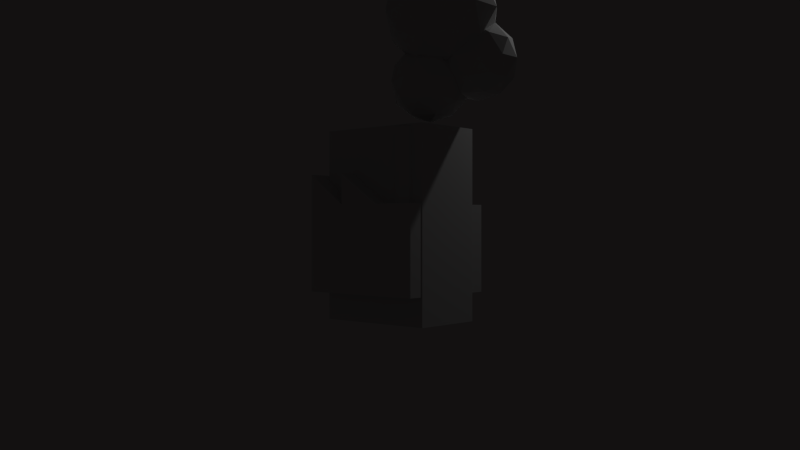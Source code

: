 # Source: infrastructure.blend  (saved by Blender 2.71.0; exported with 4.5.12 LTS)
import bpy
from mathutils import Matrix  # noqa: F401  (used for matrix-valued properties, if any)

bpy.ops.wm.read_factory_settings(use_empty=True)
scene = bpy.context.scene
scene.name = 'Scene'

# ---- collections
col_collection_1 = bpy.data.collections.new('Collection 1'); scene.collection.children.link(col_collection_1)

# ---- materials (node trees are filled in below, after node groups)
mat_studio = bpy.data.materials.new('Studio')
mat_studio.alpha_threshold = 0.0
mat_studio.use_transparent_shadow = False
mat_studio.roughness = 0.5
mat_studio.specular_intensity = 0.06109
mat_studio.line_color = (0.0, 0.0, 0.0, 1.0)
mat_lab = bpy.data.materials.new('Lab')
mat_lab.alpha_threshold = 0.0
mat_lab.use_transparent_shadow = False
mat_lab.roughness = 0.5
mat_lab.specular_intensity = 0.06109
mat_lab.line_color = (0.0, 0.0, 0.0, 1.0)
mat_datacenter = bpy.data.materials.new('Datacenter')
mat_datacenter.alpha_threshold = 0.0
mat_datacenter.use_transparent_shadow = False
mat_datacenter.roughness = 0.5
mat_datacenter.specular_intensity = 0.06109
mat_datacenter.line_color = (0.0, 0.0, 0.0, 1.0)
mat_factory = bpy.data.materials.new('Factory')
mat_factory.alpha_threshold = 0.0
mat_factory.use_transparent_shadow = False
mat_factory.roughness = 0.5
mat_factory.specular_intensity = 0.06109
mat_factory.line_color = (0.0, 0.0, 0.0, 1.0)

# ---- material node trees

# ---- world
world_world = bpy.data.worlds.new('World'); scene.world = world_world
world_world.color = (0.006371, 0.005694, 0.005694)
world_world.use_sun_shadow = False
world_world.sun_shadow_jitter_overblur = 0.0
world_world.cycles.sampling_method = 'MANUAL'
world_world.cycles.sample_map_resolution = 256

# ---- cameras
cam_camera = bpy.data.cameras.new('Camera')
cam_camera.clip_end = 100.0
cam_camera.lens = 35.0
cam_camera.sensor_width = 32.0
cam_camera.sensor_height = 18.0
cam_camera.ortho_scale = 7.314
cam_camera.dof.focus_distance = 0.0
cam_camera.dof.aperture_fstop = 128.0

# ---- lights
light_lamp = bpy.data.lights.new('Lamp', 'POINT')
light_lamp.transmission_factor = 0.0
light_lamp.cutoff_distance = 30.0
light_lamp.energy = 100.0
light_lamp.shadow_buffer_clip_start = 1.001
light_lamp.shadow_soft_size = 0.1
light_lamp.shadow_maximum_resolution = 0.006
light_lamp.use_absolute_resolution = True
light_lamp.cycles.use_multiple_importance_sampling = False

# ---- meshes
me_cube_005 = bpy.data.meshes.new('Cube.005')
me_cube_005.from_pydata([(-1.052, -0.04968, 0.6371), (-1.052, 0.1933, 0.6371), (0.8956, 0.1933, 1.091), (0.8956, -0.04968, 1.091), (-1.127, -0.04968, 0.9559), (-1.127, 0.1933, 0.9559), (0.8212, 0.1933, 1.41), (0.8212, -0.04968, 1.41), (0.9456, -0.04968, 0.6206), (0.9456, 0.1933, 0.6206), (-1.054, 0.1933, 0.6206), (-1.054, -0.04968, 0.6206), (0.9456, -0.04968, -0.6417), (0.9456, 0.1933, -0.6417), (-1.054, 0.1933, -0.6417), (-1.054, -0.04968, -0.6417)], [], [(0, 1, 2, 3), (6, 7, 3, 2), (7, 4, 0, 3), (7, 6, 5, 4), (5, 6, 2, 1), (4, 5, 1, 0), (8, 9, 10, 11), (8, 11, 15, 12), (11, 10, 14, 15), (9, 8, 12, 13), (10, 9, 13, 14), (15, 14, 13, 12)])
_uv = me_cube_005.uv_layers.new(name='UVMap')
_uv.uv.foreach_set('vector', [0.5435, 0.2768, 0.5224, 0.2768, 0.5224, 0.1075, 0.5435, 0.1075, 0.498, 0.134, 0.4769, 0.134, 0.4769, 0.1063, 0.498, 0.1063, 0.994, 0.9934, 0.003135, 0.9934, 0.003135, 0.8312, 0.994, 0.8312, 0.5645, 0.1075, 0.5856, 0.1075, 0.5856, 0.2768, 0.5645, 0.2768, 0.002749, 0.9935, 0.9939, 0.9935, 0.9939, 0.8312, 0.002749, 0.8312, 0.4559, 0.1063, 0.4769, 0.1063, 0.4769, 0.134, 0.4559, 0.134, 0.5435, 0.1075, 0.5645, 0.1075, 0.5645, 0.2768, 0.5435, 0.2768, 0.994, 0.8309, 0.003135, 0.8309, 0.003135, 0.2055, 0.994, 0.2055, 0.4138, 0.1063, 0.4348, 0.1063, 0.4348, 0.2131, 0.4138, 0.2131, 0.4559, 0.2131, 0.4348, 0.2131, 0.4348, 0.1063, 0.4559, 0.1063, 0.002749, 0.8309, 0.9939, 0.8309, 0.9939, 0.2053, 0.002749, 0.2053, 0.3927, 0.1063, 0.4138, 0.1063, 0.4138, 0.2755, 0.3927, 0.2755])
me_cube_005.materials.append(mat_studio)
me_cube_005.use_remesh_preserve_volume = False
me_cube_005.use_remesh_preserve_attributes = False
me_cube_005.use_mirror_vertex_groups = False
me_cube_005.update()
me_cylinder = bpy.data.meshes.new('Cylinder')
me_cylinder.from_pydata([(0.0, 1.0, -1.0), (0.7071, 0.7071, -1.0), (1.0, -4.371e-08, -1.0), (0.7071, -0.7071, -1.0), (-8.742e-08, -1.0, -1.0), (-0.7071, -0.7071, -1.0), (-1.0, 1.192e-08, -1.0), (-0.7071, 0.7071, -1.0), (-4.005e-08, 0.3832, 1.54), (0.271, 0.271, 1.54), (0.3832, -1.859e-08, 1.54), (0.271, -0.271, 1.54), (-7.356e-08, -0.3832, 1.54), (-0.271, -0.271, 1.54), (-0.3832, 2.728e-09, 1.54), (-0.271, 0.271, 1.54), (-4.759e-07, 0.3832, 3.008), (0.271, 0.271, 3.008), (0.3832, -1.859e-08, 3.008), (0.271, -0.271, 3.008), (-5.094e-07, -0.3832, 3.008), (-0.271, -0.271, 3.008), (-0.3832, 2.728e-09, 3.008), (-0.271, 0.271, 3.008), (-4.517e-07, 0.5407, 3.07), (0.3823, 0.3823, 3.07), (0.5407, -2.6e-08, 3.07), (0.3823, -0.3823, 3.07), (-4.989e-07, -0.5407, 3.07), (-0.3823, -0.3823, 3.07), (-0.5407, 4.086e-09, 3.07), (-0.3823, 0.3823, 3.07), (-4.703e-07, 0.5407, 3.194), (0.3823, 0.3823, 3.194), (0.5407, -2.6e-08, 3.194), (0.3823, -0.3823, 3.194), (-5.176e-07, -0.5407, 3.194), (-0.3823, -0.3823, 3.194), (-0.5407, 4.086e-09, 3.194), (-0.3823, 0.3823, 3.194), (-4.635e-07, 0.4019, 3.256), (0.2842, 0.2842, 3.256), (0.4019, -1.932e-08, 3.256), (0.2842, -0.2842, 3.256), (-4.986e-07, -0.4019, 3.256), (-0.2842, -0.2842, 3.256), (-0.4019, 3.037e-09, 3.256), (-0.2842, 0.2842, 3.256), (5.395e-10, 1.394, -0.5751), (2.336e-09, 1.314, -0.8175), (0.9288, 0.9288, -0.8175), (0.9854, 0.9854, -0.5751), (1.314, -5.742e-08, -0.8175), (1.394, -6.104e-08, -0.5751), (0.9288, -0.9288, -0.8175), (0.9854, -0.9854, -0.5751), (-1.125e-07, -1.314, -0.8175), (-1.213e-07, -1.394, -0.5751), (-0.9288, -0.9288, -0.8175), (-0.9854, -0.9854, -0.5751), (-1.314, 1.566e-08, -0.8175), (-1.394, 1.649e-08, -0.5751), (-0.9288, 0.9288, -0.8175), (-0.9854, 0.9854, -0.5751)], [], [(7, 62, 49, 0), (53, 51, 9, 10), (55, 53, 10, 11), (57, 55, 11, 12), (59, 57, 12, 13), (61, 59, 13, 14), (51, 48, 8, 9), (48, 63, 15, 8), (63, 61, 14, 15), (0, 1, 2, 3, 4, 5, 6, 7), (8, 15, 23, 16), (6, 60, 62, 7), (5, 58, 60, 6), (4, 56, 58, 5), (3, 54, 56, 4), (2, 52, 54, 3), (1, 50, 52, 2), (16, 23, 31, 24), (15, 14, 22, 23), (14, 13, 21, 22), (13, 12, 20, 21), (12, 11, 19, 20), (11, 10, 18, 19), (10, 9, 17, 18), (9, 8, 16, 17), (24, 31, 39, 32), (23, 22, 30, 31), (22, 21, 29, 30), (21, 20, 28, 29), (20, 19, 27, 28), (19, 18, 26, 27), (18, 17, 25, 26), (17, 16, 24, 25), (32, 39, 47, 40), (31, 30, 38, 39), (30, 29, 37, 38), (29, 28, 36, 37), (28, 27, 35, 36), (27, 26, 34, 35), (26, 25, 33, 34), (25, 24, 32, 33), (41, 40, 47, 46, 45, 44, 43, 42), (39, 38, 46, 47), (38, 37, 45, 46), (37, 36, 44, 45), (36, 35, 43, 44), (35, 34, 42, 43), (34, 33, 41, 42), (33, 32, 40, 41), (50, 49, 48, 51), (52, 50, 51, 53), (54, 52, 53, 55), (56, 54, 55, 57), (58, 56, 57, 59), (60, 58, 59, 61), (62, 60, 61, 63), (49, 62, 63, 48), (0, 49, 50, 1)])
_uv = me_cylinder.uv_layers.new(name='UVMap')
_uv.uv.foreach_set('vector', [0.6709, 0.05711, 0.671, 0.1001, 0.6176, 0.0975, 0.6183, 0.05514, 0.5081, 0.132, 0.563, 0.1421, 0.5491, 0.6035, 0.4981, 0.6008, 0.4524, 0.1268, 0.5081, 0.132, 0.4981, 0.6008, 0.4509, 0.5993, 0.3967, 0.1295, 0.4524, 0.1268, 0.4509, 0.5993, 0.4042, 0.6001, 0.3415, 0.1386, 0.3967, 0.1295, 0.4042, 0.6001, 0.3548, 0.6026, 0.2871, 0.1487, 0.3415, 0.1386, 0.3548, 0.6026, 0.2991, 0.6054, 0.563, 0.1421, 0.6172, 0.1511, 0.6075, 0.606, 0.5491, 0.6035, 0.6172, 0.1511, 0.6711, 0.1539, 0.6732, 0.6068, 0.6075, 0.606, 0.2331, 0.1539, 0.2871, 0.1487, 0.2991, 0.6054, 0.2352, 0.6068, 0.6183, 0.05514, 0.5648, 0.04863, 0.5096, 0.04139, 0.4527, 0.03766, 0.8334, 0.03962, 0.7776, 0.04614, 0.7236, 0.05338, 0.6709, 0.05711, 0.6075, 0.606, 0.6732, 0.6068, 0.676, 0.9278, 0.5963, 0.9271, 0.2857, 0.05338, 0.2865, 0.09518, 0.2331, 0.1001, 0.2329, 0.05711, 0.3396, 0.04614, 0.3408, 0.08567, 0.2865, 0.09518, 0.2857, 0.05338, 0.3955, 0.03962, 0.3963, 0.07712, 0.3408, 0.08567, 0.3396, 0.04614, 0.4527, 0.03766, 0.4525, 0.07453, 0.3963, 0.07712, 0.3955, 0.03962, 0.5096, 0.04139, 0.5086, 0.07943, 0.4525, 0.07453, 0.4527, 0.03766, 0.5648, 0.04863, 0.5637, 0.08894, 0.5086, 0.07943, 0.5096, 0.04139, 0.5963, 0.9271, 0.676, 0.9278, 0.6743, 0.943, 0.603, 0.942, 0.2352, 0.6068, 0.2991, 0.6054, 0.3118, 0.9264, 0.2381, 0.9278, 0.2991, 0.6054, 0.3548, 0.6026, 0.3652, 0.9236, 0.3118, 0.9264, 0.3548, 0.6026, 0.4042, 0.6001, 0.4091, 0.9211, 0.3652, 0.9236, 0.4042, 0.6001, 0.4509, 0.5993, 0.45, 0.9204, 0.4091, 0.9211, 0.4509, 0.5993, 0.4981, 0.6008, 0.4913, 0.9218, 0.45, 0.9204, 0.4981, 0.6008, 0.5491, 0.6035, 0.5373, 0.9246, 0.4913, 0.9218, 0.5491, 0.6035, 0.6075, 0.606, 0.5963, 0.9271, 0.5373, 0.9246, 0.603, 0.942, 0.6743, 0.943, 0.6744, 0.9702, 0.6024, 0.9691, 0.2381, 0.9278, 0.3118, 0.9264, 0.3044, 0.941, 0.2363, 0.943, 0.3118, 0.9264, 0.3652, 0.9236, 0.3595, 0.9371, 0.3044, 0.941, 0.3652, 0.9236, 0.4091, 0.9211, 0.4065, 0.9336, 0.3595, 0.9371, 0.4091, 0.9211, 0.45, 0.9204, 0.4505, 0.9325, 0.4065, 0.9336, 0.45, 0.9204, 0.4913, 0.9218, 0.495, 0.9345, 0.4505, 0.9325, 0.4913, 0.9218, 0.5373, 0.9246, 0.544, 0.9384, 0.495, 0.9345, 0.5373, 0.9246, 0.5963, 0.9271, 0.603, 0.942, 0.544, 0.9384, 0.6024, 0.9691, 0.6744, 0.9702, 0.6763, 0.9824, 0.5954, 0.9816, 0.2363, 0.943, 0.3044, 0.941, 0.3051, 0.9682, 0.2365, 0.9702, 0.3044, 0.941, 0.3595, 0.9371, 0.3601, 0.9642, 0.3051, 0.9682, 0.3595, 0.9371, 0.4065, 0.9336, 0.4068, 0.9607, 0.3601, 0.9642, 0.4065, 0.9336, 0.4505, 0.9325, 0.4504, 0.9597, 0.4068, 0.9607, 0.4505, 0.9325, 0.495, 0.9345, 0.4946, 0.9617, 0.4504, 0.9597, 0.495, 0.9345, 0.544, 0.9384, 0.5432, 0.9656, 0.4946, 0.9617, 0.544, 0.9384, 0.603, 0.942, 0.6024, 0.9691, 0.5432, 0.9656, 0.5366, 0.979, 0.5954, 0.9816, 0.6763, 0.9824, 0.7507, 0.9809, 0.8038, 0.978, 0.4094, 0.9754, 0.4499, 0.9746, 0.4909, 0.9761, 0.2365, 0.9702, 0.3051, 0.9682, 0.3127, 0.9809, 0.2383, 0.9824, 0.3051, 0.9682, 0.3601, 0.9642, 0.3659, 0.978, 0.3127, 0.9809, 0.3601, 0.9642, 0.4068, 0.9607, 0.4094, 0.9754, 0.3659, 0.978, 0.4068, 0.9607, 0.4504, 0.9597, 0.4499, 0.9746, 0.4094, 0.9754, 0.4504, 0.9597, 0.4946, 0.9617, 0.4909, 0.9761, 0.4499, 0.9746, 0.4946, 0.9617, 0.5432, 0.9656, 0.5366, 0.979, 0.4909, 0.9761, 0.5432, 0.9656, 0.6024, 0.9691, 0.5954, 0.9816, 0.5366, 0.979, 0.5637, 0.08894, 0.6176, 0.0975, 0.6172, 0.1511, 0.563, 0.1421, 0.5086, 0.07943, 0.5637, 0.08894, 0.563, 0.1421, 0.5081, 0.132, 0.4525, 0.07453, 0.5086, 0.07943, 0.5081, 0.132, 0.4524, 0.1268, 0.3963, 0.07712, 0.4525, 0.07453, 0.4524, 0.1268, 0.3967, 0.1295, 0.3408, 0.08567, 0.3963, 0.07712, 0.3967, 0.1295, 0.3415, 0.1386, 0.2865, 0.09518, 0.3408, 0.08567, 0.3415, 0.1386, 0.2871, 0.1487, 0.2331, 0.1001, 0.2865, 0.09518, 0.2871, 0.1487, 0.2331, 0.1539, 0.6176, 0.0975, 0.671, 0.1001, 0.6711, 0.1539, 0.6172, 0.1511, 0.6183, 0.05514, 0.6176, 0.0975, 0.5637, 0.08894, 0.5648, 0.04863])
me_cylinder.materials.append(mat_lab)
me_cylinder.use_remesh_preserve_volume = False
me_cylinder.use_remesh_preserve_attributes = False
me_cylinder.use_mirror_vertex_groups = False
me_cylinder.update()
me_cube_004 = bpy.data.meshes.new('Cube.004')
me_cube_004.from_pydata([(1.117, -0.7069, 1.735), (1.117, 0.7069, 1.735), (-1.117, 0.7069, 1.735), (-1.117, -0.7069, 1.735), (1.117, -0.7069, -1.735), (1.117, 0.7069, -1.735), (-1.117, 0.7069, -1.735), (-1.117, -0.7069, -1.735)], [], [(0, 1, 2, 3), (0, 3, 7, 4), (1, 0, 4, 5), (7, 6, 5, 4), (2, 1, 5, 6), (3, 2, 6, 7)])
_uv = me_cube_004.uv_layers.new(name='UVMap')
_uv.uv.foreach_set('vector', [0.08337, 0.5974, 0.1167, 0.5974, 0.1167, 0.6755, 0.08337, 0.6755, 0.1627, 0.4363, 0.2421, 0.4363, 0.2421, 0.5169, 0.1627, 0.5169, 0.4787, 0.08975, 0.8906, 0.08975, 0.8906, 0.9136, 0.4787, 0.9136, 0.4675, 0.4315, 0.4342, 0.4315, 0.4342, 0.3534, 0.4675, 0.3534, 0.4008, 0.5169, 0.3214, 0.5169, 0.3214, 0.4363, 0.4008, 0.4363, 0.1834, 0.5169, 0.2168, 0.5169, 0.2168, 0.5974, 0.1834, 0.5974])
me_cube_004.materials.append(mat_datacenter)
me_cube_004.use_remesh_preserve_volume = False
me_cube_004.use_remesh_preserve_attributes = False
me_cube_004.use_mirror_vertex_groups = False
me_cube_004.update()
me_cube = bpy.data.meshes.new('Cube')
me_cube.from_pydata([(0.7585, -0.05093, 1.817), (1.06, -0.2696, 1.922), (0.6435, -0.4048, 1.922), (0.3864, -0.05093, 1.922), (1.06, 0.1678, 1.922), (0.9446, -0.6235, 2.152), (0.6435, 0.3029, 1.922), (0.2714, -0.4048, 2.152), (1.361, -0.05093, 2.152), (0.5629, -0.653, 2.208), (1.271, -0.423, 2.208), (0.2714, 0.3029, 2.152), (0.1255, -0.05093, 2.208), (1.271, 0.3211, 2.208), (0.9446, 0.5216, 2.152), (0.7585, -0.7587, 2.524), (1.175, -0.6235, 2.524), (0.5629, 0.5511, 2.208), (0.0854, -0.2696, 2.524), (0.3425, -0.6235, 2.524), (1.383, 0.01953, 2.272), (1.287, 0.3053, 2.24), (1.432, -0.2696, 2.524), (0.3425, 0.5216, 2.524), (0.0854, 0.1678, 2.524), (1.384, 0.0153, 2.273), (1.384, 0.002304, 2.277), (1.385, -0.004361, 2.282), (1.432, -0.2205, 2.524), (1.261, 0.3418, 2.24), (1.083, 0.5216, 2.376), (1.17, 0.4202, 2.277), (1.244, 0.3543, 2.243), (0.7585, 0.6568, 2.524), (0.5725, -0.6235, 2.896), (0.9541, -0.653, 2.841), (1.237, -0.4308, 2.852), (1.273, -0.3845, 2.841), (0.1565, -0.05093, 2.896), (0.2464, -0.423, 2.841), (1.427, -0.2439, 2.562), (1.429, -0.2376, 2.544), (0.9598, 0.5914, 2.524), (1.064, 0.5309, 2.392), (1.464, -0.396, 2.865), (1.369, -0.286, 2.677), (1.318, -0.2875, 2.814), (1.317, -0.2892, 2.813), (0.5725, 0.5216, 2.896), (0.2464, 0.3211, 2.841), (0.8833, 0.5894, 2.726), (0.9586, 0.5916, 2.526), (0.5099, -0.4308, 3.022), (0.7783, -0.5869, 2.926), (1.136, -0.5026, 2.865), (1.452, -0.3373, 2.861), (0.8231, 0.541, 2.86), (0.8254, 0.5473, 2.842), (0.4104, 0.202, 3.063), (0.3813, 0.1124, 3.068), (0.3684, -0.2049, 3.058), (0.4024, -0.3096, 3.052), (0.6738, -0.5499, 2.974), (0.428, -0.349, 3.035), (0.8686, -0.6112, 2.893), (1.112, -0.5184, 2.871), (1.464, -0.3419, 2.865), (0.8305, 0.4778, 2.931), (0.8207, 0.5239, 2.879), (0.4982, 0.2929, 3.045), (0.3507, 0.4131, 3.19), (0.4163, 0.2111, 3.059), (0.3497, -0.08694, 3.044), (0.1445, -0.08694, 3.269), (0.3507, -0.5869, 3.19), (0.9099, -0.6112, 2.891), (0.7625, -0.9376, 3.269), (0.939, -0.6066, 2.894), (1.302, -0.896, 3.19), (1.568, -0.3207, 2.944), (1.483, -0.3499, 2.879), (1.491, -0.3512, 2.885), (1.503, -0.3482, 2.895), (0.6978, 0.4306, 2.992), (0.8328, 0.4669, 2.943), (0.6635, 0.4131, 2.997), (0.4511, -0.896, 3.716), (1.763, -0.6127, 3.269), (1.752, -0.2394, 3.106), (1.887, -0.09799, 3.192), (0.7625, 0.7637, 3.269), (0.8426, 0.5172, 2.985), (0.8403, 0.5127, 2.982), (0.08787, 0.2221, 3.716), (0.08787, -0.396, 3.716), (1.039, -1.087, 3.716), (1.627, -0.896, 3.716), (1.891, -0.0918, 3.198), (1.99, -0.396, 3.716), (0.8761, 0.5654, 3.038), (0.4511, 0.7221, 3.716), (0.3153, -0.6127, 4.163), (0.7761, -0.896, 4.241), (1.898, -0.06981, 3.236), (1.901, -0.05038, 3.252), (1.99, 0.2221, 3.716), (0.8827, 0.5749, 3.048), (0.3153, 0.4388, 4.163), (0.1883, -0.08694, 4.241), (1.315, -0.9376, 4.163), (1.727, -0.5869, 4.241), (1.933, -0.08694, 4.163), (1.867, 0.3393, 3.474), (1.904, 0.0004607, 3.299), (1.039, 0.9131, 3.716), (1.045, 0.7419, 3.227), (0.9895, 0.7207, 3.207), (0.9783, 0.7125, 3.198), (0.7761, 0.7221, 4.241), (0.6136, -0.396, 4.566), (1.201, -0.5869, 4.566), (1.727, 0.4131, 4.241), (1.697, 0.5751, 3.484), (1.627, 0.7221, 3.716), (1.862, 0.3484, 3.481), (1.858, 0.3543, 3.484), (1.231, 0.7736, 3.332), (0.6136, 0.2221, 4.566), (1.565, -0.08694, 4.566), (1.453, 0.7221, 3.435), (1.591, 0.6539, 3.498), (1.536, 0.6847, 3.481), (1.257, 0.7696, 3.354), (1.315, 0.7637, 4.163), (1.201, 0.4131, 4.566), (1.039, -0.08694, 4.716), (1.494, 0.3543, 2.172), (1.795, 0.1356, 2.277), (1.795, 0.573, 2.277), (1.68, -0.2182, 2.507), (1.379, 0.7082, 2.277), (2.096, 0.3543, 2.507), (2.006, -0.01775, 2.563), (1.007, 0.7082, 2.507), (2.006, 0.7264, 2.563), (1.68, 0.9269, 2.507), (1.91, -0.2182, 2.879), (1.494, -0.3534, 2.879), (1.298, 0.9564, 2.563), (2.167, 0.573, 2.879), (2.167, 0.1356, 2.879), (1.078, 0.9269, 2.879), (0.8207, 0.573, 2.879), (1.91, 0.9269, 2.879), (1.494, 1.062, 2.879), (1.981, 0.0004605, 3.251), (2.127, 0.3543, 3.196), (1.981, 0.7082, 3.251), (1.308, 0.9269, 3.251), (0.9816, 0.7264, 3.196), (1.689, 0.9564, 3.196), (1.866, 0.3543, 3.481), (1.609, 0.7082, 3.481), (1.107, 0.996, -1.219), (1.107, -1.004, -1.219), (-1.278, -1.004, -1.219), (-1.278, 0.996, -1.219), (1.107, 0.996, 0.3708), (1.107, -1.004, 0.3708), (-1.278, -1.004, 0.3708), (-1.278, 0.996, 0.3708), (-0.5067, 0.996, 0.3708), (-0.5067, -1.004, 0.3708), (-0.508, 0.996, 0.9263), (-0.508, -1.004, 0.9263), (-1.278, 0.996, 0.9263), (-1.278, -1.004, 0.9263), (0.3306, 0.996, 0.3708), (0.3306, -1.004, 0.3708), (0.7049, -0.3715, 0.2403), (0.7049, -0.3715, 1.685), (0.8663, -0.4383, 0.2403), (0.8663, -0.4383, 1.685), (0.9331, -0.5997, 0.2403), (0.9331, -0.5997, 1.685), (0.8663, -0.7611, 0.2403), (0.8663, -0.7611, 1.685), (0.7049, -0.8279, 0.2403), (0.7049, -0.8279, 1.685), (0.5436, -0.7611, 0.2403), (0.5436, -0.7611, 1.685), (0.4767, -0.5997, 0.2403), (0.4767, -0.5997, 1.685), (0.5436, -0.4383, 0.2403), (0.5436, -0.4383, 1.685), (0.7049, 0.2438, 0.2403), (0.7049, 0.2438, 1.685), (0.8663, 0.1769, 0.2403), (0.8663, 0.1769, 1.685), (0.9331, 0.01557, 0.2403), (0.9331, 0.01557, 1.685), (0.8663, -0.1458, 0.2403), (0.8663, -0.1458, 1.685), (0.7049, -0.2126, 0.2403), (0.7049, -0.2126, 1.685), (0.5436, -0.1458, 0.2403), (0.5436, -0.1458, 1.685), (0.4767, 0.01557, 0.2403), (0.4767, 0.01557, 1.685), (0.5436, 0.1769, 0.2403), (0.5436, 0.1769, 1.685), (0.7049, 0.859, 0.2403), (0.7049, 0.859, 1.685), (0.8663, 0.7922, 0.2403), (0.8663, 0.7922, 1.685), (0.9331, 0.6308, 0.2403), (0.9331, 0.6308, 1.685), (0.8663, 0.4695, 0.2403), (0.8663, 0.4695, 1.685), (0.7049, 0.4026, 0.2403), (0.7049, 0.4026, 1.685), (0.5436, 0.4695, 0.2403), (0.5436, 0.4695, 1.685), (0.4767, 0.6308, 0.2403), (0.4767, 0.6308, 1.685), (0.5436, 0.7922, 0.2403), (0.5436, 0.7922, 1.685), (-0.4361, 0.8244, 0.8786), (-0.4361, -0.8323, 0.8786), (0.2586, 0.8244, 0.4185), (0.2586, -0.8323, 0.4185), (-0.5856, 0.7916, 0.4276), (-0.5856, -0.7995, 0.4276), (-1.199, 0.7916, 0.8695), (-1.199, -0.7995, 0.8695), (-0.4361, -0.03517, 0.8786), (-0.4361, 0.02726, 0.8786), (0.2586, 0.02726, 0.4185), (0.2586, -0.03517, 0.4185), (-0.4361, 0.379, 0.8786), (-0.4361, 0.4414, 0.8786), (0.2586, 0.4414, 0.4185), (0.2586, 0.379, 0.4185), (-0.4361, -0.4494, 0.8786), (-0.4361, -0.3869, 0.8786), (0.2586, -0.3869, 0.4185), (0.2586, -0.4494, 0.4185), (-1.199, -0.4363, 0.8695), (-1.199, -0.3671, 0.8695), (-0.5856, -0.3671, 0.4276), (-0.5856, -0.4363, 0.4276), (-1.199, 0.3592, 0.8695), (-1.199, 0.4284, 0.8695), (-0.5856, 0.4284, 0.4276), (-0.5856, 0.3592, 0.4276), (-1.199, -0.03857, 0.8695), (-1.199, 0.03065, 0.8695), (-0.5856, 0.03065, 0.4276), (-0.5856, -0.03857, 0.4276)], [], [(0, 1, 2), (0, 2, 3), (1, 0, 4), (2, 1, 5), (0, 3, 6), (3, 2, 7), (8, 1, 4), (0, 6, 4), (2, 5, 9), (1, 10, 5), (6, 3, 11), (3, 7, 12), (2, 9, 7), (8, 4, 13), (10, 1, 8), (4, 6, 14), (9, 5, 15), (5, 10, 16), (6, 11, 17), (3, 12, 11), (12, 7, 18), (7, 9, 19), (20, 8, 13, 21), (4, 14, 13), (10, 8, 22), (6, 17, 14), (9, 15, 19), (15, 5, 16), (10, 22, 16), (17, 11, 23), (11, 12, 24), (12, 18, 24), (18, 7, 19), (22, 8, 20, 25, 26, 27, 28), (21, 13, 29), (13, 14, 30, 31, 32, 29), (14, 17, 33), (19, 15, 34), (15, 16, 35), (36, 16, 22, 37), (17, 23, 33), (23, 11, 24), (24, 18, 38), (18, 19, 39), (40, 22, 28, 41), (30, 14, 33, 42, 43), (19, 34, 39), (15, 35, 34), (16, 36, 54, 65, 35), (47, 44, 54, 36, 37), (22, 40, 45, 46, 47, 37), (33, 23, 48), (23, 24, 49), (24, 38, 49), (18, 39, 38), (42, 33, 50, 51), (52, 63, 61, 39, 34), (34, 35, 77, 75, 64, 53, 62), (55, 44, 47, 46), (33, 48, 56, 57, 50), (23, 49, 48), (58, 49, 38, 59), (60, 38, 39, 61), (52, 34, 62), (54, 44, 78, 75, 77, 65), (66, 44, 55), (56, 48, 67, 68), (48, 49, 58, 71, 69), (58, 59, 72, 73, 70, 71), (59, 38, 60, 72), (74, 73, 72, 60, 61, 63), (53, 74, 63, 52, 62), (64, 76, 74, 53), (77, 35, 65), (79, 44, 66, 80, 81, 82), (67, 48, 83, 84), (83, 48, 69, 85), (75, 78, 76, 64), (74, 76, 86), (44, 87, 78), (87, 44, 79, 88, 89), (71, 70, 85, 69), (85, 70, 90, 91, 92, 84, 83), (70, 73, 93), (73, 74, 94), (76, 78, 95), (94, 74, 86), (76, 95, 86), (78, 87, 96), (97, 98, 87, 89), (91, 90, 99), (100, 70, 93), (73, 94, 93), (95, 78, 96), (94, 86, 101), (86, 95, 102), (87, 98, 96), (98, 97, 103, 104, 105), (90, 70, 100), (99, 90, 106), (100, 93, 107), (93, 94, 108), (95, 96, 109), (94, 101, 108), (86, 102, 101), (95, 109, 102), (96, 98, 110), (98, 105, 111), (112, 105, 104, 113), (90, 100, 114), (90, 115, 116, 117, 106), (100, 107, 118), (93, 108, 107), (96, 110, 109), (108, 101, 119), (101, 102, 119), (102, 109, 120), (98, 111, 110), (105, 121, 111), (122, 123, 105, 112, 124, 125), (115, 90, 114, 126), (114, 100, 118), (118, 107, 127), (107, 108, 127), (109, 110, 120), (127, 108, 119), (119, 102, 120), (110, 111, 128), (105, 123, 121), (111, 121, 128), (129, 123, 122, 130, 131), (123, 129, 132, 126, 114), (114, 118, 133), (134, 118, 127), (120, 110, 128), (127, 119, 135), (119, 120, 135), (123, 133, 121), (128, 121, 134), (123, 114, 133), (133, 118, 134), (134, 127, 135), (120, 128, 135), (121, 133, 134), (128, 134, 135), (25, 136, 137, 26), (136, 25, 20, 21, 29, 32), (137, 136, 138), (26, 137, 139, 27), (31, 140, 136, 32), (141, 137, 138), (136, 140, 138), (137, 142, 139), (27, 139, 41, 28), (140, 31, 30, 43, 143), (141, 138, 144), (142, 137, 141), (138, 140, 145), (139, 142, 146), (41, 139, 147, 45, 40), (140, 143, 148), (51, 143, 43, 42), (141, 144, 149), (138, 145, 144), (142, 141, 150), (140, 148, 145), (147, 139, 146), (142, 150, 146), (45, 147, 80, 66, 55, 46), (148, 143, 151), (143, 51, 50, 57, 152), (150, 141, 149), (144, 153, 149), (144, 145, 153), (145, 148, 154), (147, 146, 88, 79, 82), (146, 150, 155), (80, 147, 81), (148, 151, 154), (151, 143, 152), (68, 152, 57, 56), (150, 149, 156), (149, 153, 157), (153, 145, 154), (81, 147, 82), (146, 155, 103, 97, 89, 88), (150, 156, 155), (154, 151, 158), (151, 152, 159), (152, 68, 67, 84, 92), (149, 157, 156), (153, 160, 157), (153, 154, 160), (103, 155, 113, 104), (155, 156, 161), (154, 158, 160), (151, 159, 158), (152, 92, 91, 99, 106, 117, 159), (156, 157, 161), (157, 160, 162), (113, 155, 161, 124, 112), (160, 158, 162), (158, 159, 116, 115, 126, 132), (116, 159, 117), (161, 157, 162), (124, 161, 125), (162, 158, 132, 129, 131), (161, 162, 130, 122, 125), (130, 162, 131), (163, 164, 165, 166), (175, 170, 169, 176), (163, 167, 168, 164), (164, 168, 178, 174, 172, 176, 169, 165), (165, 169, 170, 166), (167, 163, 166, 170, 175, 171, 173, 177), (173, 171, 172, 174), (229, 227, 240, 241), (258, 255, 248, 249), (167, 177, 178, 168), (179, 180, 182, 181), (181, 182, 184, 183), (183, 184, 186, 185), (185, 186, 188, 187), (187, 188, 190, 189), (189, 190, 192, 191), (182, 180, 194, 192, 190, 188, 186, 184), (193, 194, 180, 179), (191, 192, 194, 193), (179, 181, 183, 185, 187, 189, 191, 193), (195, 196, 198, 197), (197, 198, 200, 199), (199, 200, 202, 201), (201, 202, 204, 203), (203, 204, 206, 205), (205, 206, 208, 207), (198, 196, 210, 208, 206, 204, 202, 200), (209, 210, 196, 195), (207, 208, 210, 209), (195, 197, 199, 201, 203, 205, 207, 209), (211, 212, 214, 213), (213, 214, 216, 215), (215, 216, 218, 217), (217, 218, 220, 219), (219, 220, 222, 221), (221, 222, 224, 223), (214, 212, 226, 224, 222, 220, 218, 216), (225, 226, 212, 211), (223, 224, 226, 225), (211, 213, 215, 217, 219, 221, 223, 225), (174, 178, 230, 228), (177, 173, 227, 229), (238, 235, 244, 245), (175, 176, 234, 247, 248, 255, 256, 251, 252, 233), (176, 172, 232, 234), (171, 175, 233, 231), (231, 233, 252, 253), (173, 174, 228, 243, 244, 235, 236, 239, 240, 227), (246, 243, 228, 230), (178, 177, 229, 241, 242, 237, 238, 245, 246, 230), (235, 238, 237, 236), (239, 242, 241, 240), (243, 246, 245, 244), (242, 239, 236, 237), (254, 251, 256, 257), (172, 171, 231, 253, 254, 257, 258, 249, 250, 232), (255, 258, 257, 256), (251, 254, 253, 252), (247, 250, 249, 248), (250, 247, 234, 232)])
_uv = me_cube.uv_layers.new(name='UVMap')
_uv.uv.foreach_set('vector', [0.1498, 0.7763, 0.1409, 0.7818, 0.1419, 0.7701, 0.1498, 0.7763, 0.1419, 0.7701, 0.1529, 0.7686, 0.1409, 0.7818, 0.1498, 0.7763, 0.1513, 0.7875, 0.1419, 0.7701, 0.1409, 0.7818, 0.1323, 0.777, 0.1498, 0.7763, 0.1529, 0.7686, 0.1587, 0.7794, 0.1529, 0.7686, 0.1419, 0.7701, 0.1443, 0.7639, 0.1417, 0.7945, 0.1409, 0.7818, 0.1513, 0.7875, 0.1498, 0.7763, 0.1587, 0.7794, 0.1513, 0.7875, 0.1419, 0.7701, 0.1323, 0.777, 0.1351, 0.7682, 0.1409, 0.7818, 0.1334, 0.7881, 0.1323, 0.777, 0.1503, 0.899, 0.1402, 0.9055, 0.1415, 0.895, 0.1402, 0.9055, 0.1294, 0.9055, 0.1324, 0.8995, 0.05684, 0.8272, 0.05739, 0.8335, 0.04767, 0.8324, 0.1417, 0.7945, 0.1513, 0.7875, 0.1511, 0.7979, 0.1334, 0.7881, 0.1409, 0.7818, 0.1417, 0.7945, 0.1513, 0.7875, 0.1587, 0.7794, 0.1595, 0.7921, 0.05739, 0.8335, 0.06633, 0.8336, 0.06302, 0.8427, 0.1596, 0.7742, 0.1681, 0.7697, 0.167, 0.7807, 0.1503, 0.899, 0.1415, 0.895, 0.1495, 0.8885, 0.1402, 0.9055, 0.1324, 0.8995, 0.1415, 0.895, 0.1324, 0.8995, 0.1294, 0.9055, 0.1239, 0.895, 0.04767, 0.8324, 0.05739, 0.8335, 0.05149, 0.8419, 0.1424, 0.7973, 0.1417, 0.7945, 0.1511, 0.7979, 0.1503, 0.7984, 0.1546, 0.872, 0.1606, 0.8801, 0.1508, 0.8815, 0.1681, 0.7697, 0.1759, 0.7639, 0.1771, 0.7743, 0.1662, 0.8716, 0.1705, 0.881, 0.1606, 0.8801, 0.05739, 0.8335, 0.06302, 0.8427, 0.05149, 0.8419, 0.1595, 0.7871, 0.1596, 0.7742, 0.167, 0.7807, 0.1681, 0.7697, 0.1771, 0.7743, 0.167, 0.7807, 0.1495, 0.8885, 0.1415, 0.895, 0.1415, 0.8821, 0.1415, 0.895, 0.1324, 0.8995, 0.1314, 0.8885, 0.1324, 0.8995, 0.1239, 0.895, 0.1314, 0.8885, 0.04139, 0.8432, 0.04767, 0.8324, 0.05149, 0.8419, 0.1771, 0.7743, 0.1759, 0.7639, 0.1792, 0.766, 0.1791, 0.766, 0.1789, 0.7663, 0.1788, 0.7664, 0.1781, 0.7739, 0.1503, 0.8825, 0.1508, 0.8815, 0.1512, 0.8826, 0.1508, 0.8815, 0.1606, 0.8801, 0.1573, 0.887, 0.1542, 0.8838, 0.1518, 0.8827, 0.1512, 0.8826, 0.1606, 0.8801, 0.1705, 0.881, 0.1667, 0.8912, 0.05149, 0.8419, 0.06302, 0.8427, 0.05674, 0.8535, 0.1595, 0.7871, 0.167, 0.7807, 0.1679, 0.7917, 0.1758, 0.7865, 0.167, 0.7807, 0.1771, 0.7743, 0.177, 0.7853, 0.1495, 0.8885, 0.1415, 0.8821, 0.1503, 0.8781, 0.1415, 0.8821, 0.1415, 0.895, 0.1314, 0.8885, 0.1314, 0.8885, 0.1239, 0.895, 0.1239, 0.8821, 0.04139, 0.8432, 0.05149, 0.8419, 0.04671, 0.8519, 0.1781, 0.7751, 0.1771, 0.7743, 0.1781, 0.7739, 0.178, 0.7746, 0.1573, 0.887, 0.1606, 0.8801, 0.1667, 0.8912, 0.1611, 0.8913, 0.1579, 0.8874, 0.05149, 0.8419, 0.05674, 0.8535, 0.04671, 0.8519, 0.06302, 0.8427, 0.06633, 0.8531, 0.05674, 0.8535, 0.167, 0.7807, 0.1758, 0.7865, 0.1734, 0.7887, 0.1729, 0.7893, 0.1679, 0.7917, 0.1725, 0.8442, 0.1687, 0.8478, 0.1679, 0.8386, 0.1692, 0.8416, 0.1702, 0.8427, 0.1771, 0.7743, 0.1781, 0.7751, 0.178, 0.7791, 0.1792, 0.7832, 0.1791, 0.7833, 0.177, 0.7853, 0.1503, 0.8781, 0.1415, 0.8821, 0.1402, 0.8716, 0.1415, 0.8821, 0.1314, 0.8885, 0.1324, 0.8775, 0.1314, 0.8885, 0.1239, 0.8821, 0.1324, 0.8775, 0.04139, 0.8432, 0.04671, 0.8519, 0.0404, 0.8554, 0.1611, 0.8913, 0.1667, 0.8912, 0.1631, 0.897, 0.1611, 0.8914, 0.05301, 0.858, 0.05012, 0.8586, 0.04906, 0.8592, 0.04671, 0.8519, 0.05674, 0.8535, 0.05674, 0.8535, 0.06633, 0.8531, 0.06541, 0.8549, 0.06476, 0.8547, 0.06376, 0.8546, 0.06129, 0.8553, 0.05832, 0.8565, 0.1703, 0.8479, 0.1687, 0.8478, 0.1725, 0.8442, 0.1726, 0.8443, 0.1667, 0.8912, 0.1705, 0.9008, 0.1644, 0.9005, 0.1643, 0.9, 0.1631, 0.897, 0.1415, 0.8821, 0.1324, 0.8775, 0.1402, 0.8716, 0.1779, 0.8808, 0.1705, 0.8827, 0.1739, 0.8727, 0.1784, 0.8784, 0.04708, 0.8599, 0.0404, 0.8554, 0.04671, 0.8519, 0.04906, 0.8592, 0.05301, 0.858, 0.05674, 0.8535, 0.05832, 0.8565, 0.1679, 0.8386, 0.1687, 0.8478, 0.1556, 0.8438, 0.1664, 0.8323, 0.1663, 0.8331, 0.1676, 0.8379, 0.1701, 0.8482, 0.1687, 0.8478, 0.1703, 0.8479, 0.1799, 0.8975, 0.1754, 0.8922, 0.1817, 0.8956, 0.1803, 0.8969, 0.1754, 0.8922, 0.1705, 0.8827, 0.1779, 0.8808, 0.1778, 0.8812, 0.1784, 0.8845, 0.123, 0.8022, 0.1244, 0.8044, 0.128, 0.808, 0.1244, 0.8152, 0.1175, 0.8016, 0.1229, 0.8019, 0.1784, 0.8784, 0.1739, 0.8727, 0.182, 0.8716, 0.18, 0.8739, 0.1323, 0.8193, 0.1244, 0.8152, 0.128, 0.808, 0.1294, 0.81, 0.1308, 0.8112, 0.1316, 0.8112, 0.08358, 0.8483, 0.08358, 0.856, 0.07711, 0.8556, 0.07934, 0.8538, 0.08258, 0.8503, 0.06376, 0.8546, 0.06449, 0.8629, 0.05075, 0.8613, 0.06129, 0.8553, 0.1694, 0.7928, 0.1679, 0.7917, 0.1729, 0.7893, 0.1697, 0.852, 0.1687, 0.8478, 0.1701, 0.8482, 0.1697, 0.8488, 0.1696, 0.8491, 0.1696, 0.8496, 0.1817, 0.8956, 0.1754, 0.8922, 0.1802, 0.8915, 0.182, 0.8953, 0.1802, 0.8915, 0.1754, 0.8922, 0.1784, 0.8845, 0.1798, 0.8905, 0.1664, 0.8323, 0.1556, 0.8438, 0.1574, 0.8307, 0.1666, 0.8312, 0.05075, 0.8613, 0.06449, 0.8629, 0.05616, 0.8748, 0.1687, 0.8478, 0.1598, 0.8588, 0.1556, 0.8438, 0.1598, 0.8588, 0.1687, 0.8478, 0.1697, 0.852, 0.1701, 0.8594, 0.1726, 0.8651, 0.1229, 0.8019, 0.1175, 0.8016, 0.1199, 0.7931, 0.1216, 0.7988, 0.1199, 0.7931, 0.1175, 0.8016, 0.1084, 0.7898, 0.1176, 0.7881, 0.1177, 0.7881, 0.1193, 0.7884, 0.1195, 0.7921, 0.1175, 0.8016, 0.1244, 0.8152, 0.1106, 0.8182, 0.1244, 0.8152, 0.1323, 0.8193, 0.1197, 0.8291, 0.06449, 0.8629, 0.07711, 0.8629, 0.07245, 0.8758, 0.04188, 0.8765, 0.05075, 0.8613, 0.05616, 0.8748, 0.06449, 0.8629, 0.07245, 0.8758, 0.05616, 0.8748, 0.04519, 0.8114, 0.05271, 0.7991, 0.05846, 0.8134, 0.05859, 0.7859, 0.06666, 0.7976, 0.05271, 0.7991, 0.05834, 0.786, 0.1556, 0.8716, 0.1462, 0.8715, 0.1543, 0.8704, 0.1012, 0.8032, 0.1175, 0.8016, 0.1106, 0.8182, 0.1244, 0.8152, 0.1197, 0.8291, 0.1106, 0.8182, 0.05339, 0.8272, 0.04519, 0.8114, 0.05846, 0.8134, 0.04188, 0.8765, 0.05616, 0.8748, 0.0494, 0.8888, 0.05616, 0.8748, 0.07245, 0.8758, 0.06357, 0.8911, 0.05271, 0.7991, 0.06666, 0.7976, 0.05846, 0.8134, 0.06666, 0.7976, 0.05859, 0.7859, 0.05976, 0.7859, 0.0604, 0.7858, 0.07487, 0.7858, 0.1084, 0.7898, 0.1175, 0.8016, 0.1012, 0.8032, 0.1543, 0.8704, 0.1462, 0.8715, 0.1541, 0.8701, 0.1012, 0.8032, 0.1106, 0.8182, 0.0966, 0.818, 0.1106, 0.8182, 0.1197, 0.8291, 0.1034, 0.8307, 0.05339, 0.8272, 0.05846, 0.8134, 0.06666, 0.826, 0.04188, 0.8765, 0.0494, 0.8888, 0.04048, 0.8939, 0.05616, 0.8748, 0.06357, 0.8911, 0.0494, 0.8888, 0.07245, 0.8758, 0.07711, 0.8906, 0.06357, 0.8911, 0.05846, 0.8134, 0.06666, 0.7976, 0.07487, 0.8134, 0.06666, 0.7976, 0.07487, 0.7858, 0.08062, 0.7991, 0.08377, 0.838, 0.07711, 0.838, 0.08041, 0.8272, 0.08052, 0.8288, 0.1084, 0.7898, 0.1012, 0.8032, 0.09505, 0.7899, 0.1462, 0.8715, 0.1501, 0.8646, 0.1502, 0.8661, 0.1504, 0.8665, 0.1541, 0.8701, 0.1012, 0.8032, 0.0966, 0.818, 0.08814, 0.8065, 0.1106, 0.8182, 0.1034, 0.8307, 0.0966, 0.818, 0.05846, 0.8134, 0.07487, 0.8134, 0.06666, 0.826, 0.04048, 0.8939, 0.0494, 0.8888, 0.05388, 0.9029, 0.0494, 0.8888, 0.06357, 0.8911, 0.05388, 0.9029, 0.06357, 0.8911, 0.07711, 0.8906, 0.07018, 0.9039, 0.06666, 0.7976, 0.08062, 0.7991, 0.07487, 0.8134, 0.07487, 0.7858, 0.08814, 0.7943, 0.08062, 0.7991, 0.1518, 0.8434, 0.1446, 0.8431, 0.1521, 0.8307, 0.1556, 0.8377, 0.1553, 0.8378, 0.1551, 0.8379, 0.1501, 0.8646, 0.1462, 0.8715, 0.1373, 0.8594, 0.1493, 0.8586, 0.09505, 0.7899, 0.1012, 0.8032, 0.08814, 0.8065, 0.09393, 0.8434, 0.1025, 0.8312, 0.1103, 0.8436, 0.1025, 0.8312, 0.116, 0.8307, 0.1103, 0.8436, 0.06666, 0.826, 0.07487, 0.8134, 0.07994, 0.8272, 0.1103, 0.8436, 0.116, 0.8307, 0.1239, 0.8466, 0.05388, 0.9029, 0.06357, 0.8911, 0.07018, 0.9039, 0.07487, 0.8134, 0.08062, 0.7991, 0.08814, 0.8114, 0.1521, 0.8307, 0.1446, 0.8431, 0.1357, 0.8319, 0.08062, 0.7991, 0.08814, 0.7943, 0.08814, 0.8114, 0.1494, 0.8512, 0.1446, 0.8431, 0.1518, 0.8434, 0.1498, 0.8464, 0.1495, 0.8482, 0.1446, 0.8431, 0.1494, 0.8512, 0.149, 0.8576, 0.1493, 0.8586, 0.1373, 0.8594, 0.1373, 0.8594, 0.1239, 0.8584, 0.1307, 0.8456, 0.1019, 0.8593, 0.09393, 0.8434, 0.1103, 0.8436, 0.07994, 0.8272, 0.07487, 0.8134, 0.08814, 0.8114, 0.1103, 0.8436, 0.1239, 0.8466, 0.116, 0.8582, 0.1239, 0.8466, 0.1239, 0.8641, 0.116, 0.8582, 0.1446, 0.8431, 0.1307, 0.8456, 0.1357, 0.8319, 0.1103, 0.8719, 0.09393, 0.8717, 0.1019, 0.8593, 0.1446, 0.8431, 0.1373, 0.8594, 0.1307, 0.8456, 0.08814, 0.8578, 0.09393, 0.8434, 0.1019, 0.8593, 0.1019, 0.8593, 0.1103, 0.8436, 0.116, 0.8582, 0.1239, 0.8641, 0.1103, 0.8719, 0.116, 0.8582, 0.09393, 0.8717, 0.08814, 0.8578, 0.1019, 0.8593, 0.1103, 0.8719, 0.1019, 0.8593, 0.116, 0.8582, 0.1423, 0.7973, 0.1498, 0.8032, 0.1409, 0.8087, 0.1419, 0.7972, 0.1498, 0.8032, 0.1423, 0.7973, 0.1424, 0.7973, 0.1503, 0.7984, 0.1515, 0.7983, 0.1519, 0.7981, 0.1409, 0.8087, 0.1498, 0.8032, 0.1513, 0.8145, 0.1419, 0.7972, 0.1409, 0.8087, 0.1323, 0.804, 0.1417, 0.7972, 0.154, 0.7976, 0.1587, 0.8063, 0.1498, 0.8032, 0.1519, 0.7981, 0.1417, 0.8214, 0.1409, 0.8087, 0.1513, 0.8145, 0.1498, 0.8032, 0.1587, 0.8063, 0.1513, 0.8145, 0.1409, 0.8087, 0.1334, 0.815, 0.1323, 0.804, 0.1417, 0.7972, 0.1323, 0.804, 0.1341, 0.7982, 0.1346, 0.7982, 0.1268, 0.7639, 0.1323, 0.7725, 0.1292, 0.7738, 0.1288, 0.7742, 0.124, 0.774, 0.1417, 0.8214, 0.1513, 0.8145, 0.1511, 0.8248, 0.1334, 0.815, 0.1409, 0.8087, 0.1417, 0.8214, 0.1513, 0.8145, 0.1587, 0.8063, 0.1595, 0.819, 0.0404, 0.782, 0.04572, 0.7733, 0.04979, 0.7834, 0.07718, 0.8402, 0.08271, 0.838, 0.08239, 0.8478, 0.07723, 0.8437, 0.07733, 0.8407, 0.1268, 0.7639, 0.124, 0.774, 0.1176, 0.7656, 0.1256, 0.7771, 0.124, 0.774, 0.1288, 0.7742, 0.1257, 0.7771, 0.1417, 0.8214, 0.1511, 0.8248, 0.1439, 0.8303, 0.1038, 0.9013, 0.09802, 0.8929, 0.1079, 0.8918, 0.04572, 0.7733, 0.04979, 0.7639, 0.0556, 0.7722, 0.09221, 0.9013, 0.08814, 0.8918, 0.09802, 0.8929, 0.0462, 0.7932, 0.0404, 0.782, 0.04979, 0.7834, 0.04572, 0.7733, 0.0556, 0.7722, 0.04979, 0.7834, 0.07723, 0.8437, 0.08239, 0.8478, 0.08211, 0.8479, 0.08148, 0.8477, 0.08111, 0.8477, 0.07711, 0.8477, 0.1176, 0.7656, 0.124, 0.774, 0.1125, 0.7751, 0.124, 0.774, 0.1256, 0.7771, 0.1218, 0.7818, 0.1203, 0.7854, 0.1192, 0.7857, 0.0556, 0.7722, 0.04979, 0.7639, 0.0614, 0.7639, 0.1079, 0.8918, 0.1038, 0.8817, 0.1132, 0.8831, 0.1079, 0.8918, 0.09802, 0.8929, 0.1038, 0.8817, 0.09802, 0.8929, 0.08814, 0.8918, 0.09221, 0.8817, 0.0462, 0.7932, 0.04979, 0.7834, 0.05395, 0.7898, 0.04842, 0.7922, 0.04667, 0.7931, 0.04979, 0.7834, 0.0556, 0.7722, 0.0614, 0.7834, 0.08211, 0.8479, 0.08239, 0.8478, 0.08235, 0.848, 0.1176, 0.7656, 0.1125, 0.7751, 0.1081, 0.7657, 0.1125, 0.7751, 0.124, 0.774, 0.1192, 0.7857, 0.1199, 0.7865, 0.1192, 0.7857, 0.1203, 0.7854, 0.12, 0.7859, 0.0556, 0.7722, 0.0614, 0.7639, 0.06547, 0.7733, 0.1132, 0.8831, 0.1038, 0.8817, 0.1074, 0.8719, 0.1038, 0.8817, 0.09802, 0.8929, 0.09221, 0.8817, 0.08235, 0.848, 0.08239, 0.8478, 0.08271, 0.8483, 0.04979, 0.7834, 0.0614, 0.7834, 0.05976, 0.7859, 0.05859, 0.7859, 0.05834, 0.786, 0.05395, 0.7898, 0.0556, 0.7722, 0.06547, 0.7733, 0.0614, 0.7834, 0.1081, 0.7657, 0.1125, 0.7751, 0.1032, 0.7774, 0.1125, 0.7751, 0.1192, 0.7857, 0.1092, 0.7855, 0.1192, 0.7857, 0.1199, 0.7865, 0.1194, 0.7881, 0.1193, 0.7884, 0.1177, 0.7881, 0.0614, 0.7639, 0.07079, 0.7699, 0.06547, 0.7733, 0.1038, 0.8817, 0.09802, 0.8727, 0.1074, 0.8719, 0.1038, 0.8817, 0.09221, 0.8817, 0.09802, 0.8727, 0.05976, 0.7859, 0.0614, 0.7834, 0.06215, 0.7854, 0.0604, 0.7858, 0.0614, 0.7834, 0.06547, 0.7733, 0.07079, 0.782, 0.09221, 0.8817, 0.08862, 0.8719, 0.09802, 0.8727, 0.1125, 0.7751, 0.1092, 0.7855, 0.1032, 0.7774, 0.1192, 0.7857, 0.1177, 0.7881, 0.1176, 0.7881, 0.1156, 0.7875, 0.1152, 0.7874, 0.1094, 0.7859, 0.1092, 0.7855, 0.06547, 0.7733, 0.07079, 0.7699, 0.07079, 0.782, 0.1617, 0.8195, 0.1595, 0.809, 0.1688, 0.8122, 0.06215, 0.7854, 0.0614, 0.7834, 0.07079, 0.782, 0.0707, 0.7822, 0.07043, 0.7821, 0.1595, 0.809, 0.1654, 0.7999, 0.1688, 0.8122, 0.1654, 0.7999, 0.1728, 0.7928, 0.173, 0.7932, 0.1721, 0.7947, 0.1704, 0.8002, 0.1704, 0.8012, 0.173, 0.7932, 0.1728, 0.7928, 0.1732, 0.7929, 0.173, 0.8223, 0.1617, 0.8195, 0.1688, 0.8122, 0.1732, 0.8223, 0.173, 0.8223, 0.1732, 0.8221, 0.1688, 0.8122, 0.1654, 0.7999, 0.1704, 0.8012, 0.1699, 0.8076, 0.1702, 0.8106, 0.173, 0.8223, 0.1688, 0.8122, 0.1704, 0.8125, 0.1705, 0.8158, 0.1732, 0.8221, 0.1704, 0.8125, 0.1688, 0.8122, 0.1702, 0.8106, 0.02863, 0.4583, 0.2377, 0.4583, 0.2377, 0.7032, 0.02863, 0.7032, 0.4468, 0.4583, 0.4468, 0.5153, 0.2377, 0.5153, 0.2377, 0.4583, 0.4772, 0.224, 0.6434, 0.224, 0.6434, 0.4204, 0.4772, 0.4204, 0.2529, 0.4583, 0.0867, 0.4583, 0.0867, 0.382, 0.02863, 0.2996, 0.0867, 0.2998, 0.02863, 0.224, 0.0867, 0.224, 0.2529, 0.224, 0.2377, 0.6786, 0.2377, 0.5153, 0.4468, 0.5153, 0.4468, 0.6786, 0.311, 0.224, 0.4772, 0.224, 0.4772, 0.4583, 0.311, 0.4583, 0.2529, 0.4582, 0.311, 0.3825, 0.2529, 0.3826, 0.311, 0.3002, 0.6737, 0.6637, 0.6157, 0.6637, 0.6157, 0.4583, 0.6737, 0.4583, 0.8312, 0.259, 0.7346, 0.259, 0.7346, 0.2156, 0.8312, 0.2156, 0.94, 0.1612, 0.8524, 0.1612, 0.8524, 0.124, 0.94, 0.124, 0.4468, 0.4583, 0.528, 0.4583, 0.528, 0.6637, 0.4468, 0.6637, 0.7499, 0.8472, 0.7499, 0.7065, 0.7628, 0.7065, 0.7628, 0.8472, 0.7315, 0.8472, 0.7315, 0.988, 0.7132, 0.988, 0.7132, 0.8472, 0.7132, 0.8472, 0.7132, 0.988, 0.7003, 0.988, 0.7003, 0.8472, 0.9505, 0.8472, 0.9505, 0.7065, 0.9689, 0.7065, 0.9689, 0.8472, 0.9689, 0.8472, 0.9689, 0.7065, 0.9818, 0.7065, 0.9818, 0.8472, 0.9505, 0.7065, 0.9505, 0.8472, 0.9322, 0.8472, 0.9322, 0.7065, 0.8956, 0.9294, 0.8826, 0.9174, 0.8826, 0.9004, 0.8956, 0.8883, 0.9139, 0.8883, 0.9269, 0.9004, 0.9269, 0.9174, 0.9139, 0.9294, 0.7315, 0.8472, 0.7315, 0.7065, 0.7499, 0.7065, 0.7499, 0.8472, 0.9322, 0.7065, 0.9322, 0.8472, 0.9193, 0.8472, 0.9193, 0.7065, 0.9139, 0.8883, 0.8956, 0.8883, 0.8826, 0.8763, 0.8826, 0.8593, 0.8956, 0.8472, 0.9139, 0.8472, 0.9269, 0.8593, 0.9269, 0.8763, 0.8437, 0.8472, 0.8437, 0.7065, 0.8567, 0.7065, 0.8567, 0.8472, 0.7941, 0.8472, 0.7941, 0.988, 0.7758, 0.988, 0.7758, 0.8472, 0.7758, 0.8472, 0.7758, 0.988, 0.7628, 0.988, 0.7628, 0.8472, 0.8254, 0.7065, 0.8254, 0.8472, 0.8071, 0.8472, 0.8071, 0.7065, 0.8071, 0.7065, 0.8071, 0.8472, 0.7941, 0.8472, 0.7941, 0.7065, 0.9193, 0.7065, 0.9193, 0.8472, 0.9009, 0.8472, 0.9009, 0.7065, 0.7941, 0.9004, 0.8071, 0.8883, 0.8254, 0.8883, 0.8384, 0.9004, 0.8384, 0.9174, 0.8254, 0.9294, 0.8071, 0.9294, 0.7941, 0.9174, 0.8254, 0.8472, 0.8254, 0.7065, 0.8437, 0.7065, 0.8437, 0.8472, 0.9009, 0.7065, 0.9009, 0.8472, 0.888, 0.8472, 0.888, 0.7065, 0.8696, 0.8472, 0.8826, 0.8593, 0.8826, 0.8763, 0.8696, 0.8883, 0.8513, 0.8883, 0.8384, 0.8763, 0.8384, 0.8593, 0.8513, 0.8472, 0.7812, 0.8472, 0.7812, 0.7065, 0.7941, 0.7065, 0.7941, 0.8472, 0.7628, 0.8472, 0.7628, 0.988, 0.7445, 0.988, 0.7445, 0.8472, 0.7445, 0.8472, 0.7445, 0.988, 0.7315, 0.988, 0.7315, 0.8472, 0.7003, 0.8472, 0.7003, 0.7065, 0.7186, 0.7065, 0.7186, 0.8472, 0.7186, 0.8472, 0.7186, 0.7065, 0.7315, 0.7065, 0.7315, 0.8472, 0.888, 0.7065, 0.888, 0.8472, 0.8696, 0.8472, 0.8696, 0.7065, 0.8513, 0.9294, 0.8384, 0.9174, 0.8384, 0.9004, 0.8513, 0.8883, 0.8696, 0.8883, 0.8826, 0.9004, 0.8826, 0.9174, 0.8696, 0.9294, 0.7628, 0.8472, 0.7628, 0.7065, 0.7812, 0.7065, 0.7812, 0.8472, 0.8696, 0.7065, 0.8696, 0.8472, 0.8567, 0.8472, 0.8567, 0.7065, 0.8254, 0.8472, 0.8384, 0.8593, 0.8384, 0.8763, 0.8254, 0.8883, 0.8071, 0.8883, 0.7941, 0.8763, 0.7941, 0.8593, 0.8071, 0.8472, 0.7184, 0.3898, 0.835, 0.3898, 0.825, 0.4092, 0.7284, 0.4092, 0.835, 0.6164, 0.7184, 0.6164, 0.7284, 0.597, 0.825, 0.597, 0.8312, 0.1616, 0.7346, 0.1616, 0.7346, 0.1218, 0.8312, 0.1218, 0.835, 0.6164, 0.835, 0.3898, 0.8462, 0.413, 0.8462, 0.4541, 0.8462, 0.462, 0.8462, 0.4992, 0.8462, 0.507, 0.8462, 0.5442, 0.8462, 0.5521, 0.8462, 0.5932, 0.835, 0.3898, 0.945, 0.3898, 0.9338, 0.413, 0.8462, 0.413, 0.945, 0.6164, 0.835, 0.6164, 0.8462, 0.5932, 0.9338, 0.5932, 0.94, 0.2553, 0.8524, 0.2553, 0.8524, 0.2141, 0.94, 0.2141, 0.7184, 0.6164, 0.7184, 0.3898, 0.7284, 0.4092, 0.7284, 0.4526, 0.7284, 0.4597, 0.7284, 0.4996, 0.7284, 0.5066, 0.7284, 0.5465, 0.7284, 0.5536, 0.7284, 0.597, 0.8312, 0.1147, 0.7346, 0.1147, 0.7346, 0.0713, 0.8312, 0.0713, 0.835, 0.3898, 0.835, 0.6164, 0.825, 0.597, 0.825, 0.5536, 0.825, 0.5465, 0.825, 0.5066, 0.825, 0.4996, 0.825, 0.4597, 0.825, 0.4526, 0.825, 0.4092, 0.5589, 0.09131, 0.6554, 0.09131, 0.6554, 0.09838, 0.5589, 0.09838, 0.5589, 0.1382, 0.6554, 0.1382, 0.6554, 0.1453, 0.5589, 0.1453, 0.5589, 0.04438, 0.6554, 0.04438, 0.6554, 0.05145, 0.5589, 0.05145, 0.8312, 0.2085, 0.7346, 0.2085, 0.7346, 0.1687, 0.8312, 0.1687, 0.94, 0.2063, 0.8524, 0.2063, 0.8524, 0.1691, 0.94, 0.1691, 0.945, 0.3898, 0.945, 0.6164, 0.9338, 0.5932, 0.9338, 0.5521, 0.9338, 0.5442, 0.9338, 0.507, 0.9338, 0.4992, 0.9338, 0.462, 0.9338, 0.4541, 0.9338, 0.413, 0.368, 0.1065, 0.4556, 0.1065, 0.4556, 0.1144, 0.368, 0.1144, 0.368, 0.1516, 0.4556, 0.1516, 0.4556, 0.1595, 0.368, 0.1595, 0.368, 0.06148, 0.4556, 0.06148, 0.4556, 0.06932, 0.368, 0.06932, 0.94, 0.1162, 0.8524, 0.1162, 0.8524, 0.07502, 0.94, 0.07502])
_uv.active_render = True
_uv = me_cube.uv_layers.new(name='UVMap.001')
_uv.uv.foreach_set('vector', [0.0, 0.0, 0.0, 0.0, 0.0, 0.0, 0.0, 0.0, 0.0, 0.0, 0.0, 0.0, 0.0, 0.0, 0.0, 0.0, 0.0, 0.0, 0.0, 0.0, 0.0, 0.0, 0.0, 0.0, 0.0, 0.0, 0.0, 0.0, 0.0, 0.0, 0.0, 0.0, 0.0, 0.0, 0.0, 0.0, 0.0, 0.0, 0.0, 0.0, 0.0, 0.0, 0.0, 0.0, 0.0, 0.0, 0.0, 0.0, 0.0, 0.0, 0.0, 0.0, 0.0, 0.0, 0.0, 0.0, 0.0, 0.0, 0.0, 0.0, 0.0, 0.0, 0.0, 0.0, 0.0, 0.0, 0.0, 0.0, 0.0, 0.0, 0.0, 0.0, 0.0, 0.0, 0.0, 0.0, 0.0, 0.0, 0.0, 0.0, 0.0, 0.0, 0.0, 0.0, 0.0, 0.0, 0.0, 0.0, 0.0, 0.0, 0.0, 0.0, 0.0, 0.0, 0.0, 0.0, 0.0, 0.0, 0.0, 0.0, 0.0, 0.0, 0.0, 0.0, 0.0, 0.0, 0.0, 0.0, 0.0, 0.0, 0.0, 0.0, 0.0, 0.0, 0.0, 0.0, 0.0, 0.0, 0.0, 0.0, 0.0, 0.0, 0.0, 0.0, 0.0, 0.0, 0.0, 0.0, 0.0, 0.0, 0.0, 0.0, 0.0, 0.0, 0.0, 0.0, 0.0, 0.0, 0.0, 0.0, 0.0, 0.0, 0.0, 0.0, 0.0, 0.0, 0.0, 0.0, 0.0, 0.0, 0.0, 0.0, 0.0, 0.0, 0.0, 0.0, 0.0, 0.0, 0.0, 0.0, 0.0, 0.0, 0.0, 0.0, 0.0, 0.0, 0.0, 0.0, 0.0, 0.0, 0.0, 0.0, 0.0, 0.0, 0.0, 0.0, 0.0, 0.0, 0.0, 0.0, 0.0, 0.0, 0.0, 0.0, 0.0, 0.0, 0.0, 0.0, 0.0, 0.0, 0.0, 0.0, 0.0, 0.0, 0.0, 0.0, 0.0, 0.0, 0.0, 0.0, 0.0, 0.0, 0.0, 0.0, 0.0, 0.0, 0.0, 0.0, 0.0, 0.0, 0.0, 0.0, 0.0, 0.0, 0.0, 0.0, 0.0, 0.0, 0.0, 0.0, 0.0, 0.0, 0.0, 0.0, 0.0, 0.0, 0.0, 0.0, 0.0, 0.0, 0.0, 0.0, 0.0, 0.0, 0.0, 0.0, 0.0, 0.0, 0.0, 0.0, 0.0, 0.0, 0.0, 0.0, 0.0, 0.0, 0.0, 0.0, 0.0, 0.0, 0.0, 0.0, 0.0, 0.0, 0.0, 0.0, 0.0, 0.0, 0.0, 0.0, 0.0, 0.0, 0.0, 0.0, 0.0, 0.0, 0.0, 0.0, 0.0, 0.0, 0.0, 0.0, 0.0, 0.0, 0.0, 0.0, 0.0, 0.0, 0.0, 0.0, 0.0, 0.0, 0.0, 0.0, 0.0, 0.0, 0.0, 0.0, 0.0, 0.0, 0.0, 0.0, 0.0, 0.0, 0.0, 0.0, 0.0, 0.0, 0.0, 0.0, 0.0, 0.0, 0.0, 0.0, 0.0, 0.0, 0.0, 0.0, 0.0, 0.0, 0.0, 0.0, 0.0, 0.0, 0.0, 0.0, 0.0, 0.0, 0.0, 0.0, 0.0, 0.0, 0.0, 0.0, 0.0, 0.0, 0.0, 0.0, 0.0, 0.0, 0.0, 0.0, 0.0, 0.0, 0.0, 0.0, 0.0, 0.0, 0.0, 0.0, 0.0, 0.0, 0.0, 0.0, 0.0, 0.0, 0.0, 0.0, 0.0, 0.0, 0.0, 0.0, 0.0, 0.0, 0.0, 0.0, 0.0, 0.0, 0.0, 0.0, 0.0, 0.0, 0.0, 0.0, 0.0, 0.0, 0.0, 0.0, 0.0, 0.0, 0.0, 0.0, 0.0, 0.0, 0.0, 0.0, 0.0, 0.0, 0.0, 0.0, 0.0, 0.0, 0.0, 0.0, 0.0, 0.0, 0.0, 0.0, 0.0, 0.0, 0.0, 0.0, 0.0, 0.0, 0.0, 0.0, 0.0, 0.0, 0.0, 0.0, 0.0, 0.0, 0.0, 0.0, 0.0, 0.0, 0.0, 0.0, 0.0, 0.0, 0.0, 0.0, 0.0, 0.0, 0.0, 0.0, 0.0, 0.0, 0.0, 0.0, 0.0, 0.0, 0.0, 0.0, 0.0, 0.0, 0.0, 0.0, 0.0, 0.0, 0.0, 0.0, 0.0, 0.0, 0.0, 0.0, 0.0, 0.0, 0.0, 0.0, 0.0, 0.0, 0.0, 0.0, 0.0, 0.0, 0.0, 0.0, 0.0, 0.0, 0.0, 0.0, 0.0, 0.0, 0.0, 0.0, 0.0, 0.0, 0.0, 0.0, 0.0, 0.0, 0.0, 0.0, 0.0, 0.0, 0.0, 0.0, 0.0, 0.0, 0.0, 0.0, 0.0, 0.0, 0.0, 0.0, 0.0, 0.0, 0.0, 0.0, 0.0, 0.0, 0.0, 0.0, 0.0, 0.0, 0.0, 0.0, 0.0, 0.0, 0.0, 0.0, 0.0, 0.0, 0.0, 0.0, 0.0, 0.0, 0.0, 0.0, 0.0, 0.0, 0.0, 0.0, 0.0, 0.0, 0.0, 0.0, 0.0, 0.0, 0.0, 0.0, 0.0, 0.0, 0.0, 0.0, 0.0, 0.0, 0.0, 0.0, 0.0, 0.0, 0.0, 0.0, 0.0, 0.0, 0.0, 0.0, 0.0, 0.0, 0.0, 0.0, 0.0, 0.0, 0.0, 0.0, 0.0, 0.0, 0.0, 0.0, 0.0, 0.0, 0.0, 0.0, 0.0, 0.0, 0.0, 0.0, 0.0, 0.0, 0.0, 0.0, 0.0, 0.0, 0.0, 0.0, 0.0, 0.0, 0.0, 0.0, 0.0, 0.0, 0.0, 0.0, 0.0, 0.0, 0.0, 0.0, 0.0, 0.0, 0.0, 0.0, 0.0, 0.0, 0.0, 0.0, 0.0, 0.0, 0.0, 0.0, 0.0, 0.0, 0.0, 0.0, 0.0, 0.0, 0.0, 0.0, 0.0, 0.0, 0.0, 0.0, 0.0, 0.0, 0.0, 0.0, 0.0, 0.0, 0.0, 0.0, 0.0, 0.0, 0.0, 0.0, 0.0, 0.0, 0.0, 0.0, 0.0, 0.0, 0.0, 0.0, 0.0, 0.0, 0.0, 0.0, 0.0, 0.0, 0.0, 0.0, 0.0, 0.0, 0.0, 0.0, 0.0, 0.0, 0.0, 0.0, 0.0, 0.0, 0.0, 0.0, 0.0, 0.0, 0.0, 0.0, 0.0, 0.0, 0.0, 0.0, 0.0, 0.0, 0.0, 0.0, 0.0, 0.0, 0.0, 0.0, 0.0, 0.0, 0.0, 0.0, 0.0, 0.0, 0.0, 0.0, 0.0, 0.0, 0.0, 0.0, 0.0, 0.0, 0.0, 0.0, 0.0, 0.0, 0.0, 0.0, 0.0, 0.0, 0.0, 0.0, 0.0, 0.0, 0.0, 0.0, 0.0, 0.0, 0.0, 0.0, 0.0, 0.0, 0.0, 0.0, 0.0, 0.0, 0.0, 0.0, 0.0, 0.0, 0.0, 0.0, 0.0, 0.0, 0.0, 0.0, 0.0, 0.0, 0.0, 0.0, 0.0, 0.0, 0.0, 0.0, 0.0, 0.0, 0.0, 0.0, 0.0, 0.0, 0.0, 0.0, 0.0, 0.0, 0.0, 0.0, 0.0, 0.0, 0.0, 0.0, 0.0, 0.0, 0.0, 0.0, 0.0, 0.0, 0.0, 0.0, 0.0, 0.0, 0.0, 0.0, 0.0, 0.0, 0.0, 0.0, 0.0, 0.0, 0.0, 0.0, 0.0, 0.0, 0.0, 0.0, 0.0, 0.0, 0.0, 0.0, 0.0, 0.0, 0.0, 0.0, 0.0, 0.0, 0.0, 0.0, 0.0, 0.0, 0.0, 0.0, 0.0, 0.0, 0.0, 0.0, 0.0, 0.0, 0.0, 0.0, 0.0, 0.0, 0.0, 0.0, 0.0, 0.0, 0.0, 0.0, 0.0, 0.0, 0.0, 0.0, 0.0, 0.0, 0.0, 0.0, 0.0, 0.0, 0.0, 0.0, 0.0, 0.0, 0.0, 0.0, 0.0, 0.0, 0.0, 0.0, 0.0, 0.0, 0.0, 0.0, 0.0, 0.0, 0.0, 0.0, 0.0, 0.0, 0.0, 0.0, 0.0, 0.0, 0.0, 0.0, 0.0, 0.0, 0.0, 0.0, 0.0, 0.0, 0.0, 0.0, 0.0, 0.0, 0.0, 0.0, 0.0, 0.0, 0.0, 0.0, 0.0, 0.0, 0.0, 0.0, 0.0, 0.0, 0.0, 0.0, 0.0, 0.0, 0.0, 0.0, 0.0, 0.0, 0.0, 0.0, 0.0, 0.0, 0.0, 0.0, 0.0, 0.0, 0.0, 0.0, 0.0, 0.0, 0.0, 0.0, 0.0, 0.0, 0.0, 0.0, 0.0, 0.0, 0.0, 0.0, 0.0, 0.0, 0.0, 0.0, 0.0, 0.0, 0.0, 0.0, 0.0, 0.0, 0.0, 0.0, 0.0, 0.0, 0.0, 0.0, 0.0, 0.0, 0.0, 0.0, 0.0, 0.0, 0.0, 0.0, 0.0, 0.0, 0.0, 0.0, 0.0, 0.0, 0.0, 0.0, 0.0, 0.0, 0.0, 0.0, 0.0, 0.0, 0.0, 0.0, 0.0, 0.0, 0.0, 0.0, 0.0, 0.0, 0.0, 0.0, 0.0, 0.0, 0.0, 0.0, 0.0, 0.0, 0.0, 0.0, 0.0, 0.0, 0.0, 0.0, 0.0, 0.0, 0.0, 0.0, 0.0, 0.0, 0.0, 0.0, 0.0, 0.0, 0.0, 0.0, 0.0, 0.0, 0.0, 0.0, 0.0, 0.0, 0.0, 0.0, 0.0, 0.0, 0.0, 0.0, 0.0, 0.0, 0.0, 0.0, 0.0, 0.0, 0.0, 0.0, 0.0, 0.0, 0.0, 0.0, 0.0, 0.0, 0.0, 0.0, 0.0, 0.0, 0.0, 0.0, 0.0, 0.0, 0.0, 0.0, 0.0, 0.0, 0.0, 0.0, 0.0, 0.0, 0.0, 0.0, 0.0, 0.0, 0.0, 0.0, 0.0, 0.0, 0.0, 0.0, 0.0, 0.0, 0.0, 0.0, 0.0, 0.0, 0.0, 0.0, 0.0, 0.0, 0.0, 0.0, 0.0, 0.0, 0.0, 0.0, 0.0, 0.0, 0.0, 0.0, 0.0, 0.0, 0.0, 0.0, 0.0, 0.0, 0.0, 0.0, 0.0, 0.0, 0.0, 0.0, 0.0, 0.0, 0.0, 0.0, 0.0, 0.0, 0.0, 0.0, 0.0, 0.0, 0.0, 0.0, 0.0, 0.0, 0.0, 0.0, 0.0, 0.0, 0.0, 0.0, 0.0, 0.0, 0.0, 0.0, 0.0, 0.0, 0.0, 0.0, 0.0, 0.0, 0.0, 0.0, 0.0, 0.0, 0.0, 0.0, 0.0, 0.0, 0.0, 0.0, 0.0, 0.0, 0.0, 0.0, 0.0, 0.0, 0.0, 0.0, 0.0, 0.0, 0.0, 0.0, 0.0, 0.0, 0.0, 0.0, 0.0, 0.0, 0.0, 0.0, 0.0, 0.0, 0.0, 0.0, 0.0, 0.0, 0.0, 0.0, 0.0, 0.0, 0.0, 0.0, 0.0, 0.0, 0.0, 0.0, 0.0, 0.0, 0.0, 0.0, 0.0, 0.0, 0.0, 0.0, 0.0, 0.0, 0.0, 0.0, 0.0, 0.0, 0.0, 0.0, 0.0, 0.0, 0.0, 0.0, 0.0, 0.0, 0.0, 0.0, 0.0, 0.0, 0.0, 0.0, 0.0, 0.0, 0.0, 0.0, 0.0, 0.0, 0.0, 0.0, 0.0, 0.0, 0.0, 0.0, 0.0, 0.0, 0.0, 0.0, 0.0, 0.0, 0.0, 0.0, 0.0, 0.0, 0.0, 0.0, 0.0, 0.0, 0.0, 0.0, 0.0, 0.0, 0.0, 0.0, 0.0, 0.0, 0.0, 0.0, 0.0, 0.0, 0.0, 0.0, 0.0, 0.0, 0.0, 0.0, 0.0, 0.0, 0.0, 0.0, 0.0, 0.0, 0.0, 0.0, 0.0, 0.0, 0.0, 0.0, 0.0, 0.0, 0.0, 0.0, 0.0, 0.0, 0.0, 0.0, 0.0, 0.0, 0.0, 0.0, 0.0, 0.0, 0.0, 0.0, 0.0, 0.0, 0.0, 0.0, 0.0, 0.0, 0.0, 0.0, 0.0, 0.0, 0.0, 0.0, 0.0, 0.0, 0.0, 0.0, 0.0, 0.0, 0.0, 0.0, 0.0, 0.0, 0.0, 0.0, 0.0, 0.0, 0.0, 0.0, 0.0, 0.0, 0.0, 0.0, 0.0, 0.0, 0.0, 0.0, 0.0, 0.0, 0.0, 0.0, 0.0, 0.0, 0.0, 0.0, 0.0, 0.0, 0.0, 0.0, 0.0, 0.0, 0.0, 0.0, 0.0, 0.0, 0.0, 0.0, 0.0, 0.0, 0.0, 0.0, 0.0, 0.0, 0.0, 0.0, 0.0, 0.0, 0.0, 0.0, 0.0, 0.0, 0.0, 0.0, 0.0, 0.0, 0.0, 0.0, 0.0, 0.0, 0.0, 0.0, 0.0, 0.0, 0.0, 0.0, 0.0, 0.0, 0.0, 0.0, 0.0, 0.0, 0.0, 0.0, 0.0, 0.0, 0.0, 0.0, 0.0, 0.0, 0.0, 0.0, 0.0, 0.0, 0.0, 0.0, 0.0, 0.0, 0.0, 0.0, 0.0, 0.0, 0.0, 0.0, 0.0, 0.0, 0.0, 0.0, 0.0, 0.0, 0.0, 0.0, 0.0, 0.0, 0.0, 0.0, 0.0, 0.0, 0.0, 0.0, 0.0, 0.0, 0.0, 0.0, 0.0, 0.0, 0.0, 0.0, 0.0, 0.0, 0.0, 0.0, 0.0, 0.0, 0.0, 0.0, 0.0, 0.0, 0.0, 0.0, 0.0, 0.0, 0.0, 0.0, 0.0, 0.0, 0.0, 0.0, 0.0, 0.0, 0.0, 0.0, 0.0, 0.0, 0.0, 0.0, 0.0, 0.0, 0.0, 0.0, 0.0, 0.0, 0.0, 0.0, 0.0, 0.0, 0.0, 0.0, 0.0, 0.0, 0.0, 0.0, 0.0, 0.0, 0.0, 0.0, 0.0, 0.0, 0.0, 0.0, 0.0, 0.0, 0.0, 0.0, 0.0, 0.0, 0.0, 0.0, 0.0, 0.0, 0.0, 0.0, 0.0, 0.0, 0.0, 0.0, 0.0, 0.0, 0.0, 0.0, 0.0, 0.0, 0.0, 0.0, 0.0, 0.0, 0.0, 0.0, 0.0, 0.0, 0.0, 0.0, 0.0, 0.0, 0.0, 0.0, 0.0, 0.0, 0.0, 0.0, 0.0, 0.0, 0.0, 0.0, 0.0, 0.0, 0.0, 0.0, 0.0, 0.0, 0.0, 0.0, 0.0, 0.0, 0.0, 0.0, 0.0, 0.0, 0.0, 0.0, 0.0, 0.0, 0.0, 0.0, 0.0, 0.0, 0.0, 0.0, 0.0, 0.0, 0.0, 0.0, 0.0, 0.0, 0.0, 0.0, 0.0, 0.0, 0.0, 0.0, 0.0, 0.0, 0.0, 0.0, 0.0, 0.0, 0.0, 0.0, 0.0, 0.0, 0.0, 0.0, 0.0, 0.0, 0.0, 0.0, 0.0, 0.0, 0.0, 0.0, 0.0, 0.0, 0.0, 0.0, 0.0, 0.0, 0.0, 0.0, 0.0, 0.0, 0.0, 0.0, 0.0, 0.0, 0.0, 0.0, 0.0, 0.0, 0.0, 0.0, 0.0, 0.0, 0.0, 0.0, 0.0, 0.0, 0.0, 0.0, 0.0, 0.0, 0.0, 0.0, 0.0, 0.0, 0.0, 0.0, 0.0, 0.0, 0.0, 0.0, 0.0, 0.0, 0.0, 0.0, 0.0, 0.0, 0.0, 0.0, 0.0, 0.0, 0.0, 0.0, 0.0, 0.0, 0.0, 0.0, 0.0, 0.0, 0.0, 0.0, 0.0, 0.0, 0.0, 0.0, 0.0, 0.0, 0.0, 0.0, 0.0, 0.0, 0.0, 0.0, 0.0, 0.0, 0.0, 0.0, 0.0, 0.0, 0.0, 0.0, 0.0, 0.0, 0.0, 0.0, 0.0, 0.0, 0.0, 0.0, 0.0, 0.0, 0.0, 0.0, 0.0, 0.0, 0.0, 0.0, 0.0, 0.0, 0.0, 0.0, 0.0, 0.0, 0.0, 0.0, 0.0, 0.0, 0.0, 0.0, 0.0, 0.0, 0.0, 0.0, 0.0, 0.0, 0.0, 0.0, 0.0, 0.0, 0.0, 0.0, 0.0, 0.0, 0.0, 0.0, 0.0, 0.0, 0.0, 0.0, 0.0, 0.0, 0.0, 0.0, 0.0, 0.0, 0.0, 0.0, 0.0, 0.0, 0.0, 0.0, 0.0, 0.0, 0.0, 0.0, 0.0, 0.0, 0.0, 0.0, 0.0, 0.0, 0.0, 0.0, 0.0, 0.0, 0.0, 0.0, 0.0, 0.0, 0.0, 0.0, 0.0, 0.0, 0.0, 0.0, 0.0, 0.0, 0.0, 0.0, 0.0, 0.0, 0.0, 0.0, 0.0, 0.0, 0.0, 0.0, 0.0, 0.0, 0.0, 0.0, 0.0, 0.0, 0.0, 0.0, 0.0, 0.0, 0.0, 0.0, 0.0, 0.0, 0.0, 0.0, 0.0, 0.0, 0.0, 0.0, 0.0, 0.0, 0.0, 0.0, 0.0, 0.0, 0.0, 0.0, 0.0, 0.0, 0.0, 0.0, 0.0, 0.0, 0.0, 0.0, 0.0, 0.0, 0.0, 0.0, 0.0, 0.0, 0.0, 0.0, 0.0, 0.0, 0.0, 0.0, 0.0, 0.0, 0.0, 0.0, 0.0, 0.0, 0.0, 0.0, 0.0, 0.0, 0.0, 0.0, 0.0, 0.0, 0.0, 0.0, 0.0, 0.0, 0.0, 0.0, 0.0, 0.0, 0.0, 0.0, 0.0, 0.0, 0.0, 0.0, 0.0, 0.0, 0.0, 0.0, 0.0, 0.0, 0.0, 0.0, 0.0, 0.0, 0.0, 0.0, 0.0, 0.0, 0.0, 0.0, 0.0, 0.0, 0.0, 0.0, 0.0, 0.0, 0.0, 0.0, 0.0, 0.0, 0.0, 0.0, 0.0, 0.0, 0.0, 0.0, 0.0, 0.0, 0.0, 0.0, 0.0, 0.0, 0.0, 0.0, 0.0, 0.0, 0.0, 0.0, 0.0, 0.0, 0.0, 0.0, 0.0, 0.0, 0.0, 0.0, 0.0, 0.0, 0.0, 0.0, 0.0, 0.0, 0.0, 0.0, 0.0, 0.0, 0.0, 0.0, 0.0, 0.0, 0.0, 0.0, 0.0, 0.0, 0.0, 0.0, 0.0, 0.0, 0.0, 0.0, 0.0, 0.0, 0.0, 0.0, 0.0, 0.0, 0.0, 0.0, 0.0, 0.0, 0.0, 0.0, 0.0, 0.0, 0.0, 0.0, 0.0, 0.0, 0.0, 0.0, 0.0, 0.0, 0.0, 0.0, 0.0, 0.0, 0.0, 0.0, 0.0, 0.0, 0.0, 0.0, 0.0, 0.0, 0.0, 0.0, 0.0, 0.0, 0.0, 0.0, 0.0, 0.0, 0.0, 0.0, 0.0, 0.0, 0.0, 0.0, 0.0, 0.0, 0.0, 0.0, 0.0, 0.0, 0.0, 0.0, 0.0, 0.0, 0.0, 0.0, 0.0, 0.0, 0.0, 0.0, 0.0, 0.0, 0.0, 0.0, 0.0, 0.0, 0.0, 0.0, 0.0, 0.0, 0.0, 0.0, 0.0, 0.0, 0.0, 0.0, 0.0, 0.0, 0.0, 0.0, 0.0, 0.0, 0.0, 0.0, 0.0, 0.0, 0.0, 0.0, 0.0, 0.0, 0.0, 0.0, 0.0, 0.0, 0.0, 0.0, 0.0, 0.0, 0.0, 0.0, 0.0, 0.0, 0.0, 0.0, 0.0, 0.0, 0.0, 0.0, 0.0, 0.0, 0.0, 0.0, 0.0, 0.0, 0.0, 0.0, 0.0, 0.0, 0.0, 0.0, 0.0, 0.0, 0.0, 0.0, 0.0, 0.0, 0.0, 0.0, 0.0, 0.0, 0.0, 0.0, 0.0, 0.0, 0.0, 0.0, 0.0, 0.0, 0.0, 0.0, 0.0, 0.0, 0.0, 0.0, 0.0, 0.0, 0.0, 0.0, 0.0, 0.0, 0.0, 0.0, 0.0, 0.0, 0.0, 0.0, 0.0, 0.0, 0.0, 0.0, 0.0, 0.0, 0.0, 0.0, 0.0, 0.0, 0.0, 0.0, 0.0, 0.0, 0.0, 0.0, 0.0, 0.0, 0.0, 0.0, 0.0, 0.0, 0.0, 0.0, 0.0, 0.0, 0.0, 0.0, 0.0, 0.0, 0.0, 0.0, 0.0, 0.0, 0.0, 0.0, 0.0, 0.0, 0.0, 0.0, 0.0, 0.0, 0.0, 0.0, 0.0, 0.0, 0.0, 0.0, 0.0, 0.0, 0.0, 0.0, 0.0, 0.0, 0.0, 0.0, 0.0, 0.0, 0.0, 0.0, 0.0, 0.0, 0.0, 0.0, 0.0, 0.0, 0.0, 0.0, 0.0, 0.0, 0.0, 0.0, 0.0, 0.0, 0.0, 0.0, 0.0, 0.0, 0.0, 0.0, 0.0, 0.0, 0.0, 0.0, 0.0, 0.0, 0.0, 0.0, 0.0, 0.0, 0.0, 0.0, 0.0, 0.0, 0.0, 0.0, 0.0, 0.0, 0.0, 0.0])
_uv = me_cube.uv_layers.new(name='UVMap.002')
_uv.uv.foreach_set('vector', [0.0, 0.0, 0.0, 0.0, 0.0, 0.0, 0.0, 0.0, 0.0, 0.0, 0.0, 0.0, 0.0, 0.0, 0.0, 0.0, 0.0, 0.0, 0.0, 0.0, 0.0, 0.0, 0.0, 0.0, 0.0, 0.0, 0.0, 0.0, 0.0, 0.0, 0.0, 0.0, 0.0, 0.0, 0.0, 0.0, 0.0, 0.0, 0.0, 0.0, 0.0, 0.0, 0.0, 0.0, 0.0, 0.0, 0.0, 0.0, 0.0, 0.0, 0.0, 0.0, 0.0, 0.0, 0.0, 0.0, 0.0, 0.0, 0.0, 0.0, 0.0, 0.0, 0.0, 0.0, 0.0, 0.0, 0.0, 0.0, 0.0, 0.0, 0.0, 0.0, 0.0, 0.0, 0.0, 0.0, 0.0, 0.0, 0.0, 0.0, 0.0, 0.0, 0.0, 0.0, 0.0, 0.0, 0.0, 0.0, 0.0, 0.0, 0.0, 0.0, 0.0, 0.0, 0.0, 0.0, 0.0, 0.0, 0.0, 0.0, 0.0, 0.0, 0.0, 0.0, 0.0, 0.0, 0.0, 0.0, 0.0, 0.0, 0.0, 0.0, 0.0, 0.0, 0.0, 0.0, 0.0, 0.0, 0.0, 0.0, 0.0, 0.0, 0.0, 0.0, 0.0, 0.0, 0.0, 0.0, 0.0, 0.0, 0.0, 0.0, 0.0, 0.0, 0.0, 0.0, 0.0, 0.0, 0.0, 0.0, 0.0, 0.0, 0.0, 0.0, 0.0, 0.0, 0.0, 0.0, 0.0, 0.0, 0.0, 0.0, 0.0, 0.0, 0.0, 0.0, 0.0, 0.0, 0.0, 0.0, 0.0, 0.0, 0.0, 0.0, 0.0, 0.0, 0.0, 0.0, 0.0, 0.0, 0.0, 0.0, 0.0, 0.0, 0.0, 0.0, 0.0, 0.0, 0.0, 0.0, 0.0, 0.0, 0.0, 0.0, 0.0, 0.0, 0.0, 0.0, 0.0, 0.0, 0.0, 0.0, 0.0, 0.0, 0.0, 0.0, 0.0, 0.0, 0.0, 0.0, 0.0, 0.0, 0.0, 0.0, 0.0, 0.0, 0.0, 0.0, 0.0, 0.0, 0.0, 0.0, 0.0, 0.0, 0.0, 0.0, 0.0, 0.0, 0.0, 0.0, 0.0, 0.0, 0.0, 0.0, 0.0, 0.0, 0.0, 0.0, 0.0, 0.0, 0.0, 0.0, 0.0, 0.0, 0.0, 0.0, 0.0, 0.0, 0.0, 0.0, 0.0, 0.0, 0.0, 0.0, 0.0, 0.0, 0.0, 0.0, 0.0, 0.0, 0.0, 0.0, 0.0, 0.0, 0.0, 0.0, 0.0, 0.0, 0.0, 0.0, 0.0, 0.0, 0.0, 0.0, 0.0, 0.0, 0.0, 0.0, 0.0, 0.0, 0.0, 0.0, 0.0, 0.0, 0.0, 0.0, 0.0, 0.0, 0.0, 0.0, 0.0, 0.0, 0.0, 0.0, 0.0, 0.0, 0.0, 0.0, 0.0, 0.0, 0.0, 0.0, 0.0, 0.0, 0.0, 0.0, 0.0, 0.0, 0.0, 0.0, 0.0, 0.0, 0.0, 0.0, 0.0, 0.0, 0.0, 0.0, 0.0, 0.0, 0.0, 0.0, 0.0, 0.0, 0.0, 0.0, 0.0, 0.0, 0.0, 0.0, 0.0, 0.0, 0.0, 0.0, 0.0, 0.0, 0.0, 0.0, 0.0, 0.0, 0.0, 0.0, 0.0, 0.0, 0.0, 0.0, 0.0, 0.0, 0.0, 0.0, 0.0, 0.0, 0.0, 0.0, 0.0, 0.0, 0.0, 0.0, 0.0, 0.0, 0.0, 0.0, 0.0, 0.0, 0.0, 0.0, 0.0, 0.0, 0.0, 0.0, 0.0, 0.0, 0.0, 0.0, 0.0, 0.0, 0.0, 0.0, 0.0, 0.0, 0.0, 0.0, 0.0, 0.0, 0.0, 0.0, 0.0, 0.0, 0.0, 0.0, 0.0, 0.0, 0.0, 0.0, 0.0, 0.0, 0.0, 0.0, 0.0, 0.0, 0.0, 0.0, 0.0, 0.0, 0.0, 0.0, 0.0, 0.0, 0.0, 0.0, 0.0, 0.0, 0.0, 0.0, 0.0, 0.0, 0.0, 0.0, 0.0, 0.0, 0.0, 0.0, 0.0, 0.0, 0.0, 0.0, 0.0, 0.0, 0.0, 0.0, 0.0, 0.0, 0.0, 0.0, 0.0, 0.0, 0.0, 0.0, 0.0, 0.0, 0.0, 0.0, 0.0, 0.0, 0.0, 0.0, 0.0, 0.0, 0.0, 0.0, 0.0, 0.0, 0.0, 0.0, 0.0, 0.0, 0.0, 0.0, 0.0, 0.0, 0.0, 0.0, 0.0, 0.0, 0.0, 0.0, 0.0, 0.0, 0.0, 0.0, 0.0, 0.0, 0.0, 0.0, 0.0, 0.0, 0.0, 0.0, 0.0, 0.0, 0.0, 0.0, 0.0, 0.0, 0.0, 0.0, 0.0, 0.0, 0.0, 0.0, 0.0, 0.0, 0.0, 0.0, 0.0, 0.0, 0.0, 0.0, 0.0, 0.0, 0.0, 0.0, 0.0, 0.0, 0.0, 0.0, 0.0, 0.0, 0.0, 0.0, 0.0, 0.0, 0.0, 0.0, 0.0, 0.0, 0.0, 0.0, 0.0, 0.0, 0.0, 0.0, 0.0, 0.0, 0.0, 0.0, 0.0, 0.0, 0.0, 0.0, 0.0, 0.0, 0.0, 0.0, 0.0, 0.0, 0.0, 0.0, 0.0, 0.0, 0.0, 0.0, 0.0, 0.0, 0.0, 0.0, 0.0, 0.0, 0.0, 0.0, 0.0, 0.0, 0.0, 0.0, 0.0, 0.0, 0.0, 0.0, 0.0, 0.0, 0.0, 0.0, 0.0, 0.0, 0.0, 0.0, 0.0, 0.0, 0.0, 0.0, 0.0, 0.0, 0.0, 0.0, 0.0, 0.0, 0.0, 0.0, 0.0, 0.0, 0.0, 0.0, 0.0, 0.0, 0.0, 0.0, 0.0, 0.0, 0.0, 0.0, 0.0, 0.0, 0.0, 0.0, 0.0, 0.0, 0.0, 0.0, 0.0, 0.0, 0.0, 0.0, 0.0, 0.0, 0.0, 0.0, 0.0, 0.0, 0.0, 0.0, 0.0, 0.0, 0.0, 0.0, 0.0, 0.0, 0.0, 0.0, 0.0, 0.0, 0.0, 0.0, 0.0, 0.0, 0.0, 0.0, 0.0, 0.0, 0.0, 0.0, 0.0, 0.0, 0.0, 0.0, 0.0, 0.0, 0.0, 0.0, 0.0, 0.0, 0.0, 0.0, 0.0, 0.0, 0.0, 0.0, 0.0, 0.0, 0.0, 0.0, 0.0, 0.0, 0.0, 0.0, 0.0, 0.0, 0.0, 0.0, 0.0, 0.0, 0.0, 0.0, 0.0, 0.0, 0.0, 0.0, 0.0, 0.0, 0.0, 0.0, 0.0, 0.0, 0.0, 0.0, 0.0, 0.0, 0.0, 0.0, 0.0, 0.0, 0.0, 0.0, 0.0, 0.0, 0.0, 0.0, 0.0, 0.0, 0.0, 0.0, 0.0, 0.0, 0.0, 0.0, 0.0, 0.0, 0.0, 0.0, 0.0, 0.0, 0.0, 0.0, 0.0, 0.0, 0.0, 0.0, 0.0, 0.0, 0.0, 0.0, 0.0, 0.0, 0.0, 0.0, 0.0, 0.0, 0.0, 0.0, 0.0, 0.0, 0.0, 0.0, 0.0, 0.0, 0.0, 0.0, 0.0, 0.0, 0.0, 0.0, 0.0, 0.0, 0.0, 0.0, 0.0, 0.0, 0.0, 0.0, 0.0, 0.0, 0.0, 0.0, 0.0, 0.0, 0.0, 0.0, 0.0, 0.0, 0.0, 0.0, 0.0, 0.0, 0.0, 0.0, 0.0, 0.0, 0.0, 0.0, 0.0, 0.0, 0.0, 0.0, 0.0, 0.0, 0.0, 0.0, 0.0, 0.0, 0.0, 0.0, 0.0, 0.0, 0.0, 0.0, 0.0, 0.0, 0.0, 0.0, 0.0, 0.0, 0.0, 0.0, 0.0, 0.0, 0.0, 0.0, 0.0, 0.0, 0.0, 0.0, 0.0, 0.0, 0.0, 0.0, 0.0, 0.0, 0.0, 0.0, 0.0, 0.0, 0.0, 0.0, 0.0, 0.0, 0.0, 0.0, 0.0, 0.0, 0.0, 0.0, 0.0, 0.0, 0.0, 0.0, 0.0, 0.0, 0.0, 0.0, 0.0, 0.0, 0.0, 0.0, 0.0, 0.0, 0.0, 0.0, 0.0, 0.0, 0.0, 0.0, 0.0, 0.0, 0.0, 0.0, 0.0, 0.0, 0.0, 0.0, 0.0, 0.0, 0.0, 0.0, 0.0, 0.0, 0.0, 0.0, 0.0, 0.0, 0.0, 0.0, 0.0, 0.0, 0.0, 0.0, 0.0, 0.0, 0.0, 0.0, 0.0, 0.0, 0.0, 0.0, 0.0, 0.0, 0.0, 0.0, 0.0, 0.0, 0.0, 0.0, 0.0, 0.0, 0.0, 0.0, 0.0, 0.0, 0.0, 0.0, 0.0, 0.0, 0.0, 0.0, 0.0, 0.0, 0.0, 0.0, 0.0, 0.0, 0.0, 0.0, 0.0, 0.0, 0.0, 0.0, 0.0, 0.0, 0.0, 0.0, 0.0, 0.0, 0.0, 0.0, 0.0, 0.0, 0.0, 0.0, 0.0, 0.0, 0.0, 0.0, 0.0, 0.0, 0.0, 0.0, 0.0, 0.0, 0.0, 0.0, 0.0, 0.0, 0.0, 0.0, 0.0, 0.0, 0.0, 0.0, 0.0, 0.0, 0.0, 0.0, 0.0, 0.0, 0.0, 0.0, 0.0, 0.0, 0.0, 0.0, 0.0, 0.0, 0.0, 0.0, 0.0, 0.0, 0.0, 0.0, 0.0, 0.0, 0.0, 0.0, 0.0, 0.0, 0.0, 0.0, 0.0, 0.0, 0.0, 0.0, 0.0, 0.0, 0.0, 0.0, 0.0, 0.0, 0.0, 0.0, 0.0, 0.0, 0.0, 0.0, 0.0, 0.0, 0.0, 0.0, 0.0, 0.0, 0.0, 0.0, 0.0, 0.0, 0.0, 0.0, 0.0, 0.0, 0.0, 0.0, 0.0, 0.0, 0.0, 0.0, 0.0, 0.0, 0.0, 0.0, 0.0, 0.0, 0.0, 0.0, 0.0, 0.0, 0.0, 0.0, 0.0, 0.0, 0.0, 0.0, 0.0, 0.0, 0.0, 0.0, 0.0, 0.0, 0.0, 0.0, 0.0, 0.0, 0.0, 0.0, 0.0, 0.0, 0.0, 0.0, 0.0, 0.0, 0.0, 0.0, 0.0, 0.0, 0.0, 0.0, 0.0, 0.0, 0.0, 0.0, 0.0, 0.0, 0.0, 0.0, 0.0, 0.0, 0.0, 0.0, 0.0, 0.0, 0.0, 0.0, 0.0, 0.0, 0.0, 0.0, 0.0, 0.0, 0.0, 0.0, 0.0, 0.0, 0.0, 0.0, 0.0, 0.0, 0.0, 0.0, 0.0, 0.0, 0.0, 0.0, 0.0, 0.0, 0.0, 0.0, 0.0, 0.0, 0.0, 0.0, 0.0, 0.0, 0.0, 0.0, 0.0, 0.0, 0.0, 0.0, 0.0, 0.0, 0.0, 0.0, 0.0, 0.0, 0.0, 0.0, 0.0, 0.0, 0.0, 0.0, 0.0, 0.0, 0.0, 0.0, 0.0, 0.0, 0.0, 0.0, 0.0, 0.0, 0.0, 0.0, 0.0, 0.0, 0.0, 0.0, 0.0, 0.0, 0.0, 0.0, 0.0, 0.0, 0.0, 0.0, 0.0, 0.0, 0.0, 0.0, 0.0, 0.0, 0.0, 0.0, 0.0, 0.0, 0.0, 0.0, 0.0, 0.0, 0.0, 0.0, 0.0, 0.0, 0.0, 0.0, 0.0, 0.0, 0.0, 0.0, 0.0, 0.0, 0.0, 0.0, 0.0, 0.0, 0.0, 0.0, 0.0, 0.0, 0.0, 0.0, 0.0, 0.0, 0.0, 0.0, 0.0, 0.0, 0.0, 0.0, 0.0, 0.0, 0.0, 0.0, 0.0, 0.0, 0.0, 0.0, 0.0, 0.0, 0.0, 0.0, 0.0, 0.0, 0.0, 0.0, 0.0, 0.0, 0.0, 0.0, 0.0, 0.0, 0.0, 0.0, 0.0, 0.0, 0.0, 0.0, 0.0, 0.0, 0.0, 0.0, 0.0, 0.0, 0.0, 0.0, 0.0, 0.0, 0.0, 0.0, 0.0, 0.0, 0.0, 0.0, 0.0, 0.0, 0.0, 0.0, 0.0, 0.0, 0.0, 0.0, 0.0, 0.0, 0.0, 0.0, 0.0, 0.0, 0.0, 0.0, 0.0, 0.0, 0.0, 0.0, 0.0, 0.0, 0.0, 0.0, 0.0, 0.0, 0.0, 0.0, 0.0, 0.0, 0.0, 0.0, 0.0, 0.0, 0.0, 0.0, 0.0, 0.0, 0.0, 0.0, 0.0, 0.0, 0.0, 0.0, 0.0, 0.0, 0.0, 0.0, 0.0, 0.0, 0.0, 0.0, 0.0, 0.0, 0.0, 0.0, 0.0, 0.0, 0.0, 0.0, 0.0, 0.0, 0.0, 0.0, 0.0, 0.0, 0.0, 0.0, 0.0, 0.0, 0.0, 0.0, 0.0, 0.0, 0.0, 0.0, 0.0, 0.0, 0.0, 0.0, 0.0, 0.0, 0.0, 0.0, 0.0, 0.0, 0.0, 0.0, 0.0, 0.0, 0.0, 0.0, 0.0, 0.0, 0.0, 0.0, 0.0, 0.0, 0.0, 0.0, 0.0, 0.0, 0.0, 0.0, 0.0, 0.0, 0.0, 0.0, 0.0, 0.0, 0.0, 0.0, 0.0, 0.0, 0.0, 0.0, 0.0, 0.0, 0.0, 0.0, 0.0, 0.0, 0.0, 0.0, 0.0, 0.0, 0.0, 0.0, 0.0, 0.0, 0.0, 0.0, 0.0, 0.0, 0.0, 0.0, 0.0, 0.0, 0.0, 0.0, 0.0, 0.0, 0.0, 0.0, 0.0, 0.0, 0.0, 0.0, 0.0, 0.0, 0.0, 0.0, 0.0, 0.0, 0.0, 0.0, 0.0, 0.0, 0.0, 0.0, 0.0, 0.0, 0.0, 0.0, 0.0, 0.0, 0.0, 0.0, 0.0, 0.0, 0.0, 0.0, 0.0, 0.0, 0.0, 0.0, 0.0, 0.0, 0.0, 0.0, 0.0, 0.0, 0.0, 0.0, 0.0, 0.0, 0.0, 0.0, 0.0, 0.0, 0.0, 0.0, 0.0, 0.0, 0.0, 0.0, 0.0, 0.0, 0.0, 0.0, 0.0, 0.0, 0.0, 0.0, 0.0, 0.0, 0.0, 0.0, 0.0, 0.0, 0.0, 0.0, 0.0, 0.0, 0.0, 0.0, 0.0, 0.0, 0.0, 0.0, 0.0, 0.0, 0.0, 0.0, 0.0, 0.0, 0.0, 0.0, 0.0, 0.0, 0.0, 0.0, 0.0, 0.0, 0.0, 0.0, 0.0, 0.0, 0.0, 0.0, 0.0, 0.0, 0.0, 0.0, 0.0, 0.0, 0.0, 0.0, 0.0, 0.0, 0.0, 0.0, 0.0, 0.0, 0.0, 0.0, 0.0, 0.0, 0.0, 0.0, 0.0, 0.0, 0.0, 0.0, 0.0, 0.0, 0.0, 0.0, 0.0, 0.0, 0.0, 0.0, 0.0, 0.0, 0.0, 0.0, 0.0, 0.0, 0.0, 0.0, 0.0, 0.0, 0.0, 0.0, 0.0, 0.0, 0.0, 0.0, 0.0, 0.0, 0.0, 0.0, 0.0, 0.0, 0.0, 0.0, 0.0, 0.0, 0.0, 0.0, 0.0, 0.0, 0.0, 0.0, 0.0, 0.0, 0.0, 0.0, 0.0, 0.0, 0.0, 0.0, 0.0, 0.0, 0.0, 0.0, 0.0, 0.0, 0.0, 0.0, 0.0, 0.0, 0.0, 0.0, 0.0, 0.0, 0.0, 0.0, 0.0, 0.0, 0.0, 0.0, 0.0, 0.0, 0.0, 0.0, 0.0, 0.0, 0.0, 0.0, 0.0, 0.0, 0.0, 0.0, 0.0, 0.0, 0.0, 0.0, 0.0, 0.0, 0.0, 0.0, 0.0, 0.0, 0.0, 0.0, 0.0, 0.0, 0.0, 0.0, 0.0, 0.0, 0.0, 0.0, 0.0, 0.0, 0.0, 0.0, 0.0, 0.0, 0.0, 0.0, 0.0, 0.0, 0.0, 0.0, 0.0, 0.0, 0.0, 0.0, 0.0, 0.0, 0.0, 0.0, 0.0, 0.0, 0.0, 0.0, 0.0, 0.0, 0.0, 0.0, 0.0, 0.0, 0.0, 0.0, 0.0, 0.0, 0.0, 0.0, 0.0, 0.0, 0.0, 0.0, 0.0, 0.0, 0.0, 0.0, 0.0, 0.0, 0.0, 0.0, 0.0, 0.0, 0.0, 0.0, 0.0, 0.0, 0.0, 0.0, 0.0, 0.0, 0.0, 0.0, 0.0, 0.0, 0.0, 0.0, 0.0, 0.0, 0.0, 0.0, 0.0, 0.0, 0.0, 0.0, 0.0, 0.0, 0.0, 0.0, 0.0, 0.0, 0.0, 0.0, 0.0, 0.0, 0.0, 0.0, 0.0, 0.0, 0.0, 0.0, 0.0, 0.0, 0.0, 0.0, 0.0, 0.0, 0.0, 0.0, 0.0, 0.0, 0.0, 0.0, 0.0, 0.0, 0.0, 0.0, 0.0, 0.0, 0.0, 0.0, 0.0, 0.0, 0.0, 0.0, 0.0, 0.0, 0.0, 0.0, 0.0, 0.0, 0.0, 0.0, 0.0, 0.0, 0.0, 0.0, 0.0, 0.0, 0.0, 0.0, 0.0, 0.0, 0.0, 0.0, 0.0, 0.0, 0.0, 0.0, 0.0, 0.0, 0.0, 0.0, 0.0, 0.0, 0.0, 0.0, 0.0, 0.0, 0.0, 0.0, 0.0, 0.0, 0.0, 0.0, 0.0, 0.0, 0.0, 0.0, 0.0, 0.0, 0.0, 0.0, 0.0, 0.0, 0.0, 0.0, 0.0, 0.0, 0.0, 0.0, 0.0, 0.0, 0.0, 0.0, 0.0, 0.0, 0.0, 0.0, 0.0, 0.0, 0.0, 0.0, 0.0, 0.0, 0.0, 0.0, 0.0, 0.0, 0.0, 0.0, 0.0, 0.0, 0.0, 0.0, 0.0, 0.0, 0.0, 0.0, 0.0, 0.0, 0.0, 0.0, 0.0, 0.0, 0.0, 0.0, 0.0, 0.0, 0.0, 0.0, 0.0, 0.0, 0.0, 0.0, 0.0, 0.0, 0.0, 0.0, 0.0, 0.0, 0.0, 0.0, 0.0, 0.0, 0.0, 0.0, 0.0, 0.0, 0.0, 0.0, 0.0, 0.0, 0.0, 0.0, 0.0, 0.0, 0.0, 0.0, 0.0, 0.0, 0.0, 0.0, 0.0, 0.0, 0.0, 0.0, 0.0, 0.0, 0.0, 0.0, 0.0, 0.0, 0.0, 0.0, 0.0, 0.0, 0.0, 0.0, 0.0, 0.0, 0.0, 0.0, 0.0, 0.0, 0.0, 0.0, 0.0, 0.0, 0.0, 0.0, 0.0, 0.0, 0.0, 0.0, 0.0, 0.0, 0.0, 0.0, 0.0, 0.0, 0.0, 0.0, 0.0, 0.0, 0.0, 0.0, 0.0, 0.0, 0.0, 0.0, 0.0, 0.0, 0.0, 0.0, 0.0, 0.0, 0.0, 0.0, 0.0, 0.0, 0.0, 0.0, 0.0, 0.0, 0.0, 0.0, 0.0, 0.0, 0.0, 0.0, 0.0, 0.0, 0.0, 0.0, 0.0, 0.0, 0.0, 0.0, 0.0, 0.0, 0.0, 0.0, 0.0, 0.0, 0.0, 0.0, 0.0, 0.0, 0.0, 0.0, 0.0, 0.0, 0.0, 0.0, 0.0, 0.0, 0.0, 0.0, 0.0, 0.0, 0.0, 0.0, 0.0, 0.0, 0.0, 0.0, 0.0, 0.0, 0.0, 0.0, 0.0, 0.0, 0.0, 0.0, 0.0, 0.0, 0.0, 0.0, 0.0, 0.0, 0.0, 0.0, 0.0, 0.0, 0.0, 0.0, 0.0, 0.0, 0.0, 0.0, 0.0, 0.0, 0.0, 0.0, 0.0, 0.0, 0.0, 0.0, 0.0, 0.0, 0.0, 0.0, 0.0, 0.0, 0.0, 0.0, 0.0, 0.0, 0.0, 0.0, 0.0, 0.0, 0.0, 0.0, 0.0, 0.0, 0.0, 0.0, 0.0, 0.0, 0.0, 0.0, 0.0, 0.0, 0.0, 0.0, 0.0, 0.0, 0.0, 0.0, 0.0, 0.0, 0.0, 0.0, 0.0, 0.0, 0.0, 0.0, 0.0, 0.0, 0.0, 0.0, 0.0, 0.0, 0.0, 0.0, 0.0, 0.0, 0.0, 0.0, 0.0, 0.0, 0.0, 0.0, 0.0, 0.0, 0.0, 0.0, 0.0, 0.0, 0.0, 0.0, 0.0, 0.0, 0.0, 0.0, 0.0, 0.0, 0.0, 0.0, 0.0, 0.0, 0.0, 0.0, 0.0, 0.0, 0.0, 0.0, 0.0, 0.0, 0.0, 0.0, 0.0, 0.0, 0.0, 0.0, 0.0, 0.0, 0.0, 0.0, 0.0, 0.0, 0.0, 0.0, 0.0, 0.0, 0.0, 0.0, 0.0, 0.0, 0.0, 0.0, 0.0, 0.0, 0.0, 0.0, 0.0, 0.0, 0.0, 0.0, 0.0, 0.0, 0.0, 0.0, 0.0, 0.0, 0.0, 0.0, 0.0, 0.0, 0.0, 0.0, 0.0, 0.0, 0.0, 0.0, 0.0, 0.0, 0.0, 0.0, 0.0, 0.0, 0.0, 0.0])
me_cube.materials.append(mat_factory)
me_cube.use_remesh_preserve_volume = False
me_cube.use_remesh_preserve_attributes = False
me_cube.use_mirror_vertex_groups = False
me_cube.update()

# ---- objects
ob_studio = bpy.data.objects.new('Studio', me_cube_005)
ob_lab = bpy.data.objects.new('Lab', me_cylinder)
ob_datacenter = bpy.data.objects.new('Datacenter', me_cube_004)
ob_camera_group = bpy.data.objects.new('Camera Group', None)
ob_camera = bpy.data.objects.new('Camera', cam_camera)
ob_lamp = bpy.data.objects.new('Lamp', light_lamp)
ob_factory = bpy.data.objects.new('Factory', me_cube)

# ---- transforms, parenting, visibility, modifiers, constraints
ob_studio.location = (0.0, 0.0, 0.0)
ob_studio.hide_viewport = True
ob_studio.hide_render = True
ob_studio.lineart.crease_threshold = 0.0
ob_lab.location = (0.0, 0.0, 0.0)
ob_lab.hide_viewport = True
ob_lab.hide_render = True
ob_lab.lineart.crease_threshold = 0.0
ob_datacenter.location = (0.0, 0.0, 0.0)
ob_datacenter.lineart.crease_threshold = 0.0
ob_camera_group.location = (0.0, 0.0, 0.0)
ob_camera_group.rotation_euler = (0.0, -0.0, 0.7184)
ob_camera_group.empty_image_offset = (0.0, 0.0)
ob_camera_group.lineart.crease_threshold = 0.0
ob_camera.parent = ob_camera_group
ob_camera.location = (0.0, -16.0, 0.0)
ob_camera.rotation_euler = (1.571, 0.0, 0.0)
ob_camera.lock_rotations_4d = False
ob_camera.empty_display_type = 'ARROWS'
ob_camera.color = (0.0, 0.0, 0.0, 0.0)
ob_camera.display_type = 'WIRE'
ob_camera.lineart.crease_threshold = 0.0
ob_lamp.parent = ob_camera_group
ob_lamp.location = (4.076, 1.005, 5.904)
ob_lamp.rotation_euler = (0.6503, 0.05522, 1.866)
ob_lamp.lock_rotations_4d = False
ob_lamp.empty_display_type = 'ARROWS'
ob_lamp.color = (0.0, 0.0, 0.0, 0.0)
ob_lamp.lineart.crease_threshold = 0.0
ob_factory.location = (0.0, 0.0, 0.0)
ob_factory.lock_rotations_4d = False
ob_factory.empty_display_type = 'ARROWS'
ob_factory.lineart.crease_threshold = 0.0

# ---- collection membership
col_collection_1.objects.link(ob_studio)
col_collection_1.objects.link(ob_lab)
col_collection_1.objects.link(ob_datacenter)
col_collection_1.objects.link(ob_camera_group)
col_collection_1.objects.link(ob_camera)
col_collection_1.objects.link(ob_lamp)
col_collection_1.objects.link(ob_factory)

# ---- scene / render settings (as saved in the file)
scene.camera = ob_camera
scene.frame_start = 1; scene.frame_end = 24; scene.frame_set(6)
scene.render.engine = 'BLENDER_EEVEE_NEXT'
scene.render.dither_intensity = 0.0
scene.cycles.use_denoising = False
scene.cycles.samples = 10
scene.cycles.sampling_pattern = 'TABULATED_SOBOL'
scene.cycles.light_sampling_threshold = 0.0
scene.cycles.use_adaptive_sampling = False
scene.cycles.use_light_tree = False
scene.cycles.blur_glossy = 0.0
scene.cycles.volume_bounces = 1
scene.cycles.pixel_filter_type = 'GAUSSIAN'
scene.cycles.sample_clamp_indirect = 0.0
scene.view_settings.view_transform = 'Standard'
bpy.context.view_layer.update()
